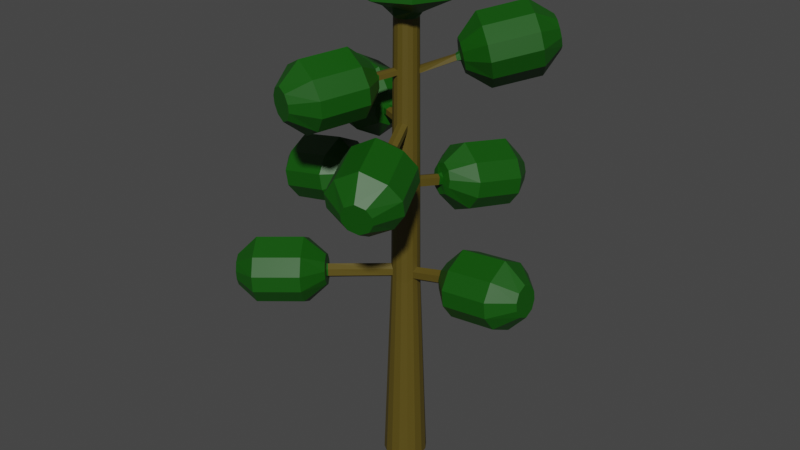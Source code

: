 # Source: Pine_tree.blend  (saved by Blender 2.91.10; exported with 4.5.12 LTS)
import bpy
from mathutils import Matrix  # noqa: F401  (used for matrix-valued properties, if any)

bpy.ops.wm.read_factory_settings(use_empty=True)
scene = bpy.context.scene
scene.name = 'Scene'

# ---- collections
col_collection = bpy.data.collections.new('Collection'); scene.collection.children.link(col_collection)

# ---- materials (node trees are filled in below, after node groups)
mat_spikes = bpy.data.materials.new('Spikes')
mat_spikes.use_transparent_shadow = False
mat_trunk = bpy.data.materials.new('Trunk')
mat_trunk.use_transparent_shadow = False

# ---- material node trees
mat_spikes.use_nodes = True; mat_spikes.node_tree.nodes.clear()
_N = mat_spikes.node_tree.nodes; _L = mat_spikes.node_tree.links
n0 = _N.new('ShaderNodeBsdfPrincipled'); n0.name = 'Principled BSDF'; n0.location = (10, 300)
n0.distribution = 'GGX'
n0.subsurface_method = 'BURLEY'
n0.inputs[0].default_value = (0.003539, 0.08115, 0.00034, 1.0)
n0.inputs[3].default_value = 1.45
n0.inputs[27].default_value = (0.0, 0.0, 0.0, 1.0)
n0.inputs[28].default_value = 1.0
n1 = _N.new('ShaderNodeOutputMaterial'); n1.name = 'Material Output'; n1.location = (300, 300)
_L.new(n0.outputs[0], n1.inputs[0])
n1.is_active_output = True
mat_trunk.use_nodes = True; mat_trunk.node_tree.nodes.clear()
_N = mat_trunk.node_tree.nodes; _L = mat_trunk.node_tree.links
n0 = _N.new('ShaderNodeBsdfPrincipled'); n0.name = 'Principled BSDF'; n0.location = (10, 300)
n0.distribution = 'GGX'
n0.subsurface_method = 'BURLEY'
n0.inputs[0].default_value = (0.09592, 0.06915, 0.007224, 1.0)
n0.inputs[3].default_value = 1.45
n0.inputs[27].default_value = (0.0, 0.0, 0.0, 1.0)
n0.inputs[28].default_value = 1.0
n1 = _N.new('ShaderNodeOutputMaterial'); n1.name = 'Material Output'; n1.location = (300, 300)
_L.new(n0.outputs[0], n1.inputs[0])
n1.is_active_output = True

# ---- world
world_world = bpy.data.worlds.new('World'); scene.world = world_world
world_world.use_nodes = True; world_world.node_tree.nodes.clear()
_N = world_world.node_tree.nodes; _L = world_world.node_tree.links
n0 = _N.new('ShaderNodeOutputWorld'); n0.name = 'World Output'; n0.location = (300, 300)
n1 = _N.new('ShaderNodeBackground'); n1.name = 'Background'; n1.location = (10, 300)
n1.inputs[0].default_value = (0.05088, 0.05088, 0.05088, 1.0)
_L.new(n1.outputs[0], n0.inputs[0])
n0.is_active_output = True
world_world.color = (0.05088, 0.05088, 0.05088)
world_world.use_sun_shadow = False
world_world.sun_shadow_jitter_overblur = 0.0

# ---- meshes
me_cylinder = bpy.data.meshes.new('Cylinder')
me_cylinder.from_pydata([(1.063, 0.826, 32.24), (-1.036, 0.826, 32.24), (1.063, -0.8278, 32.24), (-1.036, -0.8278, 32.24), (1.44, -0.0008654, 32.24), (-1.413, -0.000865, 32.24), (2.066, 2.048, 31.17), (3.074, -0.003817, 31.17), (-3.047, -0.003816, 31.17), (-2.039, -2.056, 31.17), (2.066, -2.056, 31.17), (-2.039, 2.048, 31.17), (0.01352, -0.001382, 32.24), (0.01352, 1.184, 32.24), (0.01352, -1.187, 32.24), (0.01352, -2.949, 31.17), (0.01352, 2.937, 31.17), (-3.193e-08, 1.361, 0.0), (0.5208, 1.257, 0.0), (0.9623, 0.9623, 0.0), (1.257, 0.5208, 0.0), (1.361, -6.789e-08, 0.0), (1.257, -0.5208, 0.0), (0.9623, -0.9623, 0.0), (0.5208, -1.257, 0.0), (1.736e-07, -1.361, 0.0), (-0.5208, -1.257, 0.0), (-0.9623, -0.9623, 0.0), (-1.257, -0.5208, 0.0), (-1.361, 7.826e-09, 0.0), (-1.257, 0.5208, 0.0), (-0.9623, 0.9623, 0.0), (-0.5208, 1.257, 0.0), (0.0, 0.829, 18.52), (0.3172, 0.7659, 18.42), (0.5862, 0.5862, 18.52), (0.7659, 0.3172, 18.42), (0.829, -3.225e-08, 18.42), (0.7659, -0.3172, 18.42), (0.5862, -0.5862, 18.42), (0.3172, -0.7659, 18.42), (1.403e-07, -0.829, 18.42), (-0.3172, -0.7659, 18.42), (-0.5862, -0.5862, 18.42), (-0.7659, -0.3172, 18.52), (-0.829, 1.387e-08, 18.42), (-0.7659, 0.3172, 18.52), (-0.5862, 0.5862, 18.42), (-0.3172, 0.7659, 18.42), (0.0, 0.8228, 18.99), (0.3149, 0.7602, 19.08), (0.5818, 0.5818, 18.99), (0.7602, 0.3149, 19.08), (0.8228, -3.184e-08, 19.08), (0.7602, -0.3149, 19.08), (0.5818, -0.5818, 19.08), (0.3149, -0.7602, 19.08), (1.399e-07, -0.8228, 19.08), (-0.3149, -0.7602, 19.08), (-0.5818, -0.5818, 19.08), (-0.7602, -0.3149, 18.99), (-0.8228, 1.394e-08, 19.08), (-0.7602, 0.3149, 18.99), (-0.5818, 0.5818, 19.08), (-0.3149, 0.7602, 19.08), (2.123e-08, 0.76, 25.84), (0.2909, 0.7022, 25.78), (0.5374, 0.5374, 25.84), (0.7022, 0.2909, 25.78), (0.76, -2.764e-08, 25.84), (0.7022, -0.2909, 25.84), (0.5374, -0.5374, 25.84), (0.2909, -0.7022, 25.84), (1.49e-07, -0.76, 25.78), (-0.2909, -0.7022, 25.84), (-0.5374, -0.5374, 25.78), (-0.7022, -0.2909, 25.84), (-0.76, 1.465e-08, 25.84), (-0.7022, 0.2909, 25.84), (-0.5374, 0.5374, 25.84), (-0.2909, 0.7022, 25.84), (0.2923, 0.7057, 25.5), (0.5401, 0.5401, 25.43), (0.7057, 0.2923, 25.5), (0.7639, -2.789e-08, 25.43), (0.7057, -0.2923, 25.43), (0.5401, -0.5401, 25.43), (0.2923, -0.7057, 25.43), (1.49e-07, -0.7639, 25.5), (-0.2923, -0.7057, 25.43), (-0.5401, -0.5401, 25.5), (-0.7057, -0.2923, 25.43), (-0.7639, 1.461e-08, 25.43), (-0.7057, 0.2923, 25.43), (-0.5401, 0.5401, 25.43), (-0.2923, 0.7057, 25.43), (2.089e-08, 0.7639, 25.43), (0.3036, 0.733, 22.26), (0.561, 0.561, 22.26), (0.733, 0.3036, 22.26), (0.7933, -2.987e-08, 22.26), (0.733, -0.3036, 22.26), (0.561, -0.561, 22.33), (0.3036, -0.733, 22.26), (1.192e-07, -0.7933, 22.33), (-0.3036, -0.733, 22.26), (-0.561, -0.561, 22.26), (-0.733, -0.3036, 22.26), (-0.7933, 0.0, 22.33), (-0.733, 0.3036, 22.26), (-0.561, 0.561, 22.33), (-0.3036, 0.733, 22.26), (1.828e-08, 0.7933, 22.26), (1.868e-08, 0.7889, 22.74), (0.3019, 0.7288, 22.74), (0.5578, 0.5578, 22.74), (0.7288, 0.3019, 22.74), (0.7889, -2.957e-08, 22.74), (0.7288, -0.3019, 22.74), (0.5578, -0.5578, 22.67), (0.3019, -0.7288, 22.74), (1.192e-07, -0.7889, 22.67), (-0.3019, -0.7288, 22.74), (-0.5578, -0.5578, 22.74), (-0.7288, -0.3019, 22.74), (-0.7889, 0.0, 22.67), (-0.7288, 0.3019, 22.74), (-0.5578, 0.5578, 22.67), (-0.3019, 0.7288, 22.74), (0.04923, 1.011, 28.91), (0.5435, 0.8718, 28.91), (0.976, 0.0318, 29.0), (0.5435, -0.8098, 28.91), (0.04923, -1.157, 28.9), (-0.445, -0.804, 28.9), (0.6775, 0.2806, 28.73), (0.5185, 0.5185, 28.73), (-0.9932, 0.03196, 28.99), (0.5185, -0.5185, 28.73), (0.6775, -0.2806, 28.73), (-0.445, 0.8662, 28.91), (0.3377, 0.8152, 12.67), (0.6239, 0.6239, 12.67), (0.8152, 0.3377, 12.91), (0.8823, -3.583e-08, 12.67), (0.8152, -0.3377, 12.91), (0.6239, -0.6239, 12.67), (0.3377, -0.8152, 12.67), (1.436e-07, -0.8823, 12.67), (-0.3377, -0.8152, 12.91), (-0.6239, -0.6239, 12.67), (-0.8152, -0.3377, 12.91), (-0.8823, 1.326e-08, 12.67), (-0.8152, 0.3377, 12.67), (-0.6239, 0.6239, 12.67), (-0.3377, 0.8152, 12.67), (1.041e-08, 0.8823, 12.67), (1.114e-08, 0.8741, 13.56), (0.3345, 0.8075, 13.56), (0.6181, 0.6181, 13.56), (0.8075, 0.3345, 13.33), (0.8741, -3.528e-08, 13.56), (0.8075, -0.3345, 13.33), (0.6181, -0.6181, 13.56), (0.3345, -0.8075, 13.56), (1.431e-07, -0.8741, 13.56), (-0.3345, -0.8075, 13.33), (-0.6181, -0.6181, 13.56), (-0.8075, -0.3345, 13.33), (-0.8741, 1.336e-08, 13.56), (-0.8075, 0.3345, 13.56), (-0.6181, 0.6181, 13.56), (-0.3345, 0.8075, 13.56), (-3.703, -2.993, 13.03), (-3.675, -3.006, 12.62), (-3.934, -2.732, 13.26), (-3.872, -2.751, 12.37), (-4.075, -2.438, 13.0), (-4.05, -2.446, 12.58), (3.166, 0.3345, 13.84), (3.216, 0.3377, 13.43), (3.143, 4.338e-12, 14.08), (3.24, -3.721e-09, 13.2), (3.166, -0.3345, 13.84), (3.216, -0.3377, 13.43), (-3.582, -0.3303, 18.55), (-3.508, -0.333, 18.12), (-3.66, -0.006913, 18.72), (-3.526, -0.006847, 17.95), (-3.581, 0.3191, 18.55), (-3.507, 0.3219, 18.12), (0.8139, 2.268, 18.91), (0.768, 2.196, 18.13), (1.088, 2.086, 18.73), (1.066, 2.046, 18.3), (0.4573, 2.288, 18.31), (0.4851, 2.326, 18.75), (1.459, -2.797, 21.96), (1.439, -2.71, 21.58), (1.197, -2.992, 22.06), (1.16, -2.851, 21.45), (0.8789, -3.033, 21.94), (0.8545, -2.948, 21.56), (-2.174, 0.6089, 22.71), (-2.179, 0.6089, 22.32), (-2.102, 0.918, 22.83), (-2.107, 0.9203, 22.2), (-1.93, 1.186, 22.71), (-1.934, 1.19, 22.32), (2.029, 2.091, 26.63), (2.236, 1.834, 26.57), (1.822, 2.272, 26.44), (1.932, 2.277, 26.09), (2.209, 2.095, 26.06), (2.349, 1.836, 26.22), (-0.811, -1.93, 25.76), (-1.076, -1.762, 25.64), (-0.5017, -1.983, 25.65), (-0.4907, -1.964, 25.28), (-0.7953, -1.896, 25.17), (-1.069, -1.742, 25.28), (-0.6775, 0.2806, 28.73), (-0.5185, -0.5185, 28.73), (-0.6775, -0.2806, 28.73), (-0.5185, 0.5185, 28.73), (2.355e-08, 0.7339, 28.66), (-0.2808, 0.678, 28.66), (-0.5189, 0.5189, 28.66), (-0.678, 0.2808, 28.66), (-0.7339, 1.495e-08, 28.66), (-0.678, -0.2808, 28.66), (-0.5189, -0.5189, 28.66), (-0.2808, -0.678, 28.66), (1.349e-07, -0.7339, 28.66), (0.2808, -0.678, 28.66), (0.5189, -0.5189, 28.66), (0.678, -0.2808, 28.66), (0.7339, -2.588e-08, 28.66), (0.678, 0.2808, 28.66), (0.5189, 0.5189, 28.66), (3.297, 0.4886, 12.92), (3.149, 0.4886, 14.4), (8.691, 0.4886, 13.46), (8.543, 0.4886, 14.94), (3.297, -0.6792, 12.92), (3.149, -0.6792, 14.4), (8.691, -0.6792, 13.46), (8.543, -0.6792, 14.94), (8.718, -0.09529, 13.2), (8.517, -0.09529, 15.2), (3.324, -0.09529, 12.66), (3.123, -0.09529, 14.66), (4.527, -2.234, 13.31), (4.43, -2.234, 14.27), (7.41, -2.234, 13.6), (7.314, -2.234, 14.56), (7.41, 2.043, 13.6), (4.334, 1.354, 15.23), (7.314, 2.043, 14.56), (4.623, -1.544, 12.34), (4.694, -0.09529, 11.64), (4.263, -0.09529, 15.94), (4.623, 1.354, 12.34), (4.334, -1.544, 15.23), (4.43, 2.043, 14.27), (7.507, 1.354, 12.63), (7.578, -0.09529, 11.93), (7.146, -0.09529, 16.23), (7.217, -1.544, 15.52), (4.527, 2.043, 13.31), (7.507, -1.544, 12.63), (7.217, 1.354, 15.52), (8.584, -0.09529, 14.54), (8.651, -0.09529, 13.87), (3.248, 0.7664, 13.41), (3.199, 0.7664, 13.91), (3.199, -0.957, 13.91), (3.248, -0.957, 13.41), (8.593, 0.7664, 14.45), (8.642, 0.7664, 13.96), (8.593, -0.957, 14.45), (8.642, -0.957, 13.96), (-3.694, -2.997, 12.9), (-3.684, -3.002, 12.76), (-4.067, -2.441, 12.86), (-4.058, -2.443, 12.72), (3.183, 0.3355, 13.71), (3.199, 0.3366, 13.57), (3.183, -0.3355, 13.71), (3.199, -0.3366, 13.57), (-3.577, -3.157, 12.11), (-3.692, -3.133, 13.59), (-8.065, -6.183, 11.81), (-8.179, -6.159, 13.29), (-4.226, -2.188, 12.05), (-4.341, -2.164, 13.53), (-8.714, -5.215, 11.75), (-8.828, -5.191, 13.23), (-8.369, -5.703, 11.52), (-8.524, -5.671, 13.52), (-3.881, -2.677, 11.82), (-4.037, -2.644, 13.82), (-6.154, -1.599, 12.15), (-6.229, -1.583, 13.11), (-8.553, -3.217, 11.99), (-8.628, -3.201, 12.95), (-6.177, -6.765, 12.23), (-4.31, -4.543, 14.28), (-6.251, -6.749, 13.19), (-5.696, -2.186, 11.22), (-4.836, -3.4, 10.6), (-5.17, -3.33, 14.9), (-4.086, -4.59, 11.39), (-5.92, -2.139, 14.11), (-3.852, -5.131, 13.35), (-6.485, -6.208, 11.23), (-7.235, -5.018, 10.44), (-7.569, -4.948, 14.74), (-8.319, -3.757, 13.95), (-3.777, -5.146, 12.39), (-8.095, -3.804, 11.06), (-6.709, -6.161, 14.12), (-8.472, -5.682, 12.86), (-8.42, -5.692, 12.19), (-3.461, -3.379, 12.62), (-3.499, -3.371, 13.11), (-4.457, -1.942, 13.02), (-4.419, -1.95, 12.52), (-7.987, -6.398, 12.82), (-7.949, -6.406, 12.32), (-8.944, -4.968, 12.72), (-8.906, -4.976, 12.23), (-3.972, -2.395, 12.58), (-3.997, -2.387, 13.0), (-3.625, -2.942, 13.04), (-3.597, -2.955, 12.62), (-3.795, -2.701, 12.37), (-3.857, -2.682, 13.26), (3.018, -0.3345, 13.83), (2.999, 4.338e-12, 14.07), (3.067, 0.3377, 13.41), (3.095, 4.338e-12, 13.18), (3.067, -0.3377, 13.41), (3.018, 0.3345, 13.83), (-3.655, -2.972, 12.9), (-3.646, -2.976, 12.76), (3.125, 0.3366, 13.56), (3.108, 0.3355, 13.7), (-4.028, -2.415, 12.86), (-4.019, -2.418, 12.72), (-3.557, -0.3312, 18.41), (-3.533, -0.3321, 18.26), (-3.556, 0.32, 18.41), (-3.531, 0.3209, 18.26), (-3.467, -0.4997, 17.62), (-3.738, -0.4997, 19.07), (-8.797, -0.4799, 16.63), (-9.068, -0.4799, 18.09), (-3.463, 0.6681, 17.62), (-3.734, 0.6681, 19.08), (-8.793, 0.6879, 16.63), (-9.064, 0.6879, 18.09), (-8.747, 0.104, 16.37), (-9.114, 0.104, 18.35), (-3.417, 0.08423, 17.36), (-3.784, 0.08423, 19.34), (-4.745, 2.227, 17.64), (-4.921, 2.227, 18.59), (-7.595, 2.238, 17.11), (-7.771, 2.238, 18.06), (-7.61, -2.039, 17.11), (-5.11, -1.36, 19.54), (-7.786, -2.039, 18.06), (-4.571, 1.538, 16.69), (-4.446, 0.08883, 15.99), (-5.235, 0.08883, 20.24), (-4.582, -1.36, 16.69), (-5.1, 1.538, 19.54), (-4.937, -2.05, 18.59), (-7.431, -1.35, 16.16), (-7.296, 0.09939, 15.46), (-8.085, 0.09939, 19.71), (-7.95, 1.549, 19.01), (-4.76, -2.05, 17.64), (-7.421, 1.549, 16.16), (-7.96, -1.35, 19.01), (-8.992, 0.104, 17.69), (-8.869, 0.104, 17.03), (-3.559, -0.7775, 18.1), (-3.649, -0.7775, 18.59), (-3.643, 0.9459, 18.59), (-3.552, 0.9459, 18.1), (-8.979, -0.7577, 17.6), (-8.889, -0.7577, 17.11), (-8.973, 0.9657, 17.6), (-8.882, 0.9657, 17.11), (0.4758, 2.313, 18.6), (0.4666, 2.301, 18.45), (1.081, 2.072, 18.59), (1.073, 2.059, 18.44), (0.266, 2.373, 17.81), (0.3588, 2.525, 19.28), (2.183, 7.403, 17.17), (2.275, 7.555, 18.64), (1.356, 1.954, 17.78), (1.449, 2.106, 19.25), (3.273, 6.985, 17.14), (3.365, 7.137, 18.61), (2.711, 7.167, 16.89), (2.837, 7.373, 18.89), (0.7943, 2.136, 17.53), (0.9204, 2.343, 19.53), (3.269, 2.594, 17.86), (3.329, 2.693, 18.82), (4.294, 5.283, 17.51), (4.354, 5.383, 18.47), (0.3019, 6.816, 17.61), (0.04157, 4.078, 19.85), (0.3624, 6.915, 18.57), (2.565, 2.742, 16.91), (1.168, 3.188, 16.24), (1.439, 3.632, 20.53), (-0.1399, 3.781, 16.98), (2.747, 3.039, 19.79), (-0.6623, 4.226, 18.91), (0.8848, 6.47, 16.63), (2.193, 5.878, 15.89), (2.463, 6.321, 20.19), (3.771, 5.729, 19.45), (-0.7228, 4.127, 17.95), (3.59, 5.431, 16.57), (1.066, 6.768, 19.51), (2.795, 7.304, 18.22), (2.753, 7.235, 17.56), (0.03765, 2.523, 18.3), (0.06859, 2.574, 18.8), (1.677, 1.956, 18.76), (1.646, 1.906, 18.27), (1.985, 7.604, 18.15), (1.954, 7.553, 17.66), (3.594, 6.986, 18.12), (3.563, 6.936, 17.63), (-3.389, 1.598e-08, 18.71), (-3.308, -0.3149, 18.62), (-3.274, 1.598e-08, 18.05), (-3.229, 0.3172, 18.16), (-3.308, 0.3149, 18.62), (-3.229, -0.3172, 18.16), (0.4391, 2.089, 18.78), (0.41, 2.047, 18.32), (0.76, 2.036, 18.87), (0.7208, 1.974, 18.21), (0.9962, 1.804, 18.31), (1.021, 1.848, 18.77), (1.051, 1.926, 18.61), (1.043, 1.912, 18.45), (-3.384, -0.3165, 18.29), (-3.41, -0.3157, 18.44), (-3.41, 0.3157, 18.44), (-3.384, 0.3165, 18.29), (0.458, 2.154, 18.46), (0.4677, 2.168, 18.62), (-2.175, 0.6089, 22.58), (-2.177, 0.6089, 22.45), (-1.932, 1.188, 22.58), (-1.933, 1.189, 22.45), (-2.341, 0.4489, 21.78), (-2.341, 0.4489, 23.27), (-7.352, 2.518, 21.78), (-7.352, 2.518, 23.27), (-1.895, 1.528, 21.78), (-1.895, 1.528, 23.27), (-6.906, 3.597, 21.78), (-6.906, 3.597, 23.27), (-7.129, 3.058, 21.52), (-7.129, 3.058, 23.53), (-2.118, 0.9886, 21.52), (-2.118, 0.9886, 23.53), (-2.468, 3.447, 22.04), (-2.468, 3.447, 23.01), (-5.147, 4.553, 22.04), (-5.147, 4.553, 23.01), (-6.779, 0.5995, 22.04), (-3.837, 0.1306, 23.97), (-6.779, 0.5995, 23.01), (-2.731, 2.809, 21.07), (-3.284, 1.47, 20.36), (-3.284, 1.47, 24.69), (-3.837, 0.1306, 21.07), (-2.731, 2.809, 23.97), (-4.1, -0.5066, 23.01), (-6.516, 1.237, 21.07), (-5.963, 2.576, 20.36), (-5.963, 2.576, 24.69), (-5.41, 3.916, 23.97), (-4.1, -0.5066, 22.04), (-5.41, 3.916, 21.07), (-6.516, 1.237, 23.97), (-7.129, 3.058, 22.86), (-7.129, 3.058, 22.19), (-2.447, 0.1922, 22.28), (-2.447, 0.1922, 22.77), (-1.789, 1.785, 22.77), (-1.789, 1.785, 22.28), (-7.458, 2.261, 22.77), (-7.458, 2.261, 22.28), (-6.8, 3.854, 22.77), (-6.8, 3.854, 22.28), (1.452, -2.768, 21.83), (1.446, -2.739, 21.71), (0.8708, -3.005, 21.81), (0.8626, -2.976, 21.69), (1.635, -2.583, 21.05), (1.728, -2.928, 22.49), (3.702, -7.423, 19.75), (3.795, -7.769, 21.19), (0.5581, -3.032, 21.01), (0.6507, -3.378, 22.45), (2.625, -7.873, 19.72), (2.718, -8.219, 21.15), (3.147, -7.586, 19.48), (3.273, -8.056, 21.43), (1.08, -2.745, 20.77), (1.206, -3.215, 22.73), (-0.3787, -4.817, 20.91), (-0.3184, -5.042, 21.85), (0.7263, -7.405, 20.22), (0.7867, -7.631, 21.15), (4.671, -5.759, 20.36), (3.051, -3.887, 22.9), (4.732, -5.984, 21.3), (0.1967, -4.326, 19.99), (1.489, -3.603, 19.35), (1.759, -4.61, 23.55), (2.87, -3.211, 20.09), (0.3778, -5.002, 22.81), (3.627, -3.396, 21.99), (3.975, -5.799, 19.4), (2.594, -6.191, 18.66), (2.864, -7.199, 22.85), (1.483, -7.59, 22.11), (3.566, -3.171, 21.05), (1.302, -6.915, 19.3), (4.156, -6.475, 22.21), (3.231, -7.899, 20.78), (3.189, -7.743, 20.13), (1.922, -2.591, 21.54), (1.953, -2.706, 22.02), (0.3636, -3.369, 21.96), (0.3327, -3.254, 21.48), (4.02, -7.547, 20.72), (3.989, -7.432, 20.24), (2.431, -8.21, 20.67), (2.4, -8.095, 20.19), (-0.498, -1.977, 25.52), (-0.4944, -1.971, 25.4), (-1.074, -1.756, 25.52), (-1.071, -1.749, 25.4), (-0.3006, -2.076, 24.69), (-0.3448, -2.174, 26.16), (-2.079, -7.182, 24.29), (-2.123, -7.28, 25.77), (-1.403, -1.691, 24.68), (-1.448, -1.79, 26.16), (-3.181, -6.797, 24.29), (-3.225, -6.896, 25.76), (-2.622, -6.972, 24.02), (-2.682, -7.105, 26.03), (-0.844, -1.866, 24.42), (-0.9041, -1.999, 26.43), (-3.293, -2.385, 24.83), (-3.321, -2.449, 25.8), (-4.243, -5.115, 24.62), (-4.272, -5.179, 25.59), (-0.2047, -6.523, 24.65), (0.03732, -3.694, 26.78), (-0.2335, -6.587, 25.62), (-2.613, -2.548, 23.87), (-1.223, -2.978, 23.17), (-1.352, -3.264, 27.48), (0.1238, -3.502, 23.89), (-2.699, -2.74, 26.77), (0.7171, -3.857, 25.82), (-0.8268, -6.232, 23.68), (-2.174, -5.708, 22.96), (-2.303, -5.994, 27.28), (-3.65, -5.47, 26.56), (0.7459, -3.793, 24.86), (-3.563, -5.278, 23.67), (-0.9132, -6.424, 26.57), (-2.662, -7.061, 25.36), (-2.642, -7.017, 24.69), (-0.05305, -2.2, 25.18), (-0.06779, -2.233, 25.67), (-1.695, -1.665, 25.66), (-1.68, -1.633, 25.17), (-1.846, -7.339, 25.28), (-1.831, -7.306, 24.79), (-3.473, -6.771, 25.27), (-3.458, -6.739, 24.78), (1.859, 2.274, 26.32), (1.896, 2.275, 26.21), (2.273, 1.835, 26.45), (2.311, 1.836, 26.34), (1.993, 2.517, 25.55), (1.553, 2.517, 26.97), (5.647, 6.356, 26.68), (5.208, 6.356, 28.1), (2.783, 1.693, 25.8), (2.343, 1.693, 27.21), (6.437, 5.532, 26.93), (5.998, 5.532, 28.35), (6.121, 5.944, 26.55), (5.524, 5.944, 28.48), (2.466, 2.105, 25.42), (1.869, 2.105, 27.34), (4.608, 1.488, 26.63), (4.322, 1.488, 27.55), (6.562, 3.541, 27.24), (6.276, 3.541, 28.16), (3.669, 6.561, 26.34), (1.609, 4.021, 27.72), (3.383, 6.561, 27.26), (4.428, 1.975, 25.56), (3.659, 2.998, 24.58), (2.378, 2.998, 28.71), (2.468, 4.021, 24.96), (3.569, 1.975, 28.33), (1.429, 4.508, 26.66), (4.422, 6.074, 25.56), (5.613, 5.051, 25.19), (4.332, 5.051, 29.32), (5.523, 4.028, 28.94), (1.715, 4.508, 25.73), (6.382, 4.028, 26.17), (3.563, 6.074, 28.33), (5.723, 5.944, 27.84), (5.922, 5.944, 27.19), (1.658, 2.713, 25.96), (1.512, 2.713, 26.44), (2.678, 1.496, 26.8), (2.824, 1.496, 26.33), (5.167, 6.553, 27.57), (5.313, 6.553, 27.1), (6.333, 5.336, 27.93), (6.479, 5.336, 27.46), (0.8013, -2.824, 21.97), (0.7801, -2.749, 21.65), (1.342, -2.519, 21.66), (1.36, -2.595, 21.99), (1.079, -2.672, 21.57), (1.108, -2.781, 22.04), (-1.849, 0.8129, 22.76), (-1.909, 0.511, 22.69), (-1.853, 0.8146, 22.28), (-1.681, 1.072, 22.35), (-1.913, 0.511, 22.35), (-1.678, 1.069, 22.69), (2.095, 1.66, 26.48), (1.919, 1.906, 26.49), (1.789, 2.074, 26.08), (2.043, 1.909, 26.1), (2.184, 1.661, 26.2), (1.702, 2.071, 26.36), (-0.4298, -1.775, 25.39), (-0.7205, -1.714, 25.32), (-0.7314, -1.738, 25.74), (-0.4384, -1.79, 25.68), (-0.9711, -1.554, 25.39), (-0.977, -1.57, 25.68), (0.8337, -2.893, 21.84), (0.8267, -2.869, 21.73), (1.387, -2.639, 21.75), (1.393, -2.664, 21.86), (-2.034, 0.5618, 22.46), (-2.033, 0.5618, 22.58), (-1.801, 1.121, 22.58), (-1.802, 1.122, 22.46), (-0.4687, -1.868, 25.48), (-0.4715, -1.873, 25.57), (-1.011, -1.653, 25.57), (-1.009, -1.647, 25.48), (1.833, 2.149, 26.2), (1.804, 2.148, 26.29), (2.197, 1.736, 26.41), (2.227, 1.737, 26.32), (1.063, 0.8133, 29.25), (-1.036, 0.8133, 29.25), (1.063, -0.8404, 29.25), (-1.036, -0.8404, 29.25), (1.44, -0.01355, 29.25), (-1.413, -0.01355, 29.25), (-2.039, 2.042, 30.07), (2.066, -2.063, 30.08), (3.074, -0.0106, 30.08), (-3.047, -0.0106, 30.08), (2.066, 2.042, 30.07), (-2.039, -2.063, 30.08), (2.066, 2.048, 31.17), (3.074, -0.003817, 31.17), (-3.047, -0.003816, 31.17), (-2.039, -2.056, 31.17), (2.066, -2.056, 31.17), (-2.039, 2.048, 31.17), (0.01352, -2.958, 30.08), (0.01352, 1.166, 29.31), (0.01352, -1.205, 29.32), (0.01352, -2.949, 31.17), (0.01352, 2.937, 31.17), (0.01352, 2.928, 30.07), (0.2808, 0.678, 28.66)], [], [(2, 14, 15, 10), (13, 0, 6, 16), (14, 3, 9, 15), (0, 4, 7, 6), (3, 5, 8, 9), (13, 1, 5, 12), (4, 2, 10, 7), (5, 1, 11, 8), (12, 5, 3, 14), (1, 13, 16, 11), (0, 13, 12, 4), (4, 12, 14, 2), (239, 136, 135, 238), (231, 222, 223, 230), (79, 227, 226, 80), (78, 228, 227, 79), (77, 229, 228, 78), (75, 231, 230, 76), (73, 233, 232, 74), (72, 234, 233, 73), (71, 235, 234, 72), (69, 237, 236, 70), (67, 239, 238, 68), (66, 710, 239, 67), (65, 225, 710, 66), (172, 48, 33, 157), (171, 47, 48, 172), (170, 46, 47, 171), (169, 45, 46, 170), (168, 44, 45, 169), (167, 43, 44, 168), (166, 42, 43, 167), (165, 41, 42, 166), (164, 40, 41, 165), (163, 39, 40, 164), (162, 38, 39, 163), (161, 37, 38, 162), (160, 36, 37, 161), (159, 35, 36, 160), (158, 34, 35, 159), (157, 33, 34, 158), (452, 455, 454, 453), (196, 396, 461, 448), (397, 195, 449, 460), (445, 444, 188, 190), (443, 442, 187, 185), (448, 450, 191, 196), (667, 666, 215, 217), (665, 664, 218, 219), (661, 660, 212, 213), (659, 658, 210, 209), (113, 96, 81, 114), (114, 81, 82, 115), (115, 82, 83, 116), (116, 83, 84, 117), (117, 84, 85, 118), (118, 85, 86, 119), (119, 86, 87, 120), (120, 87, 88, 121), (121, 88, 89, 122), (122, 89, 90, 123), (123, 90, 91, 124), (124, 91, 92, 125), (125, 92, 93, 126), (126, 93, 94, 127), (127, 94, 95, 128), (128, 95, 96, 113), (64, 111, 112, 49), (63, 110, 111, 64), (62, 109, 110, 63), (61, 108, 109, 62), (60, 107, 108, 61), (59, 106, 107, 60), (58, 105, 106, 59), (57, 104, 105, 58), (56, 103, 104, 57), (55, 102, 103, 56), (54, 101, 102, 55), (53, 100, 101, 54), (52, 99, 100, 53), (51, 98, 99, 52), (50, 97, 98, 51), (49, 112, 97, 50), (201, 646, 670, 510), (655, 654, 206, 208), (653, 652, 205, 203), (121, 104, 647, 646), (462, 675, 653, 203), (677, 676, 657, 655), (226, 140, 129, 225), (229, 230, 223, 137), (232, 134, 222, 231), (223, 222, 134, 137), (229, 137, 221, 228), (224, 221, 137, 140), (226, 227, 224, 140), (233, 133, 134, 232), (234, 132, 133, 233), (238, 135, 131, 237), (236, 237, 131, 139), (239, 710, 130, 136), (138, 139, 131, 132), (234, 235, 138, 132), (131, 135, 136, 130), (225, 129, 130, 710), (17, 156, 141, 18), (18, 141, 142, 19), (19, 142, 143, 20), (20, 143, 144, 21), (21, 144, 145, 22), (22, 145, 146, 23), (23, 146, 147, 24), (24, 147, 148, 25), (25, 148, 149, 26), (26, 149, 150, 27), (27, 150, 151, 28), (28, 151, 152, 29), (29, 152, 153, 30), (30, 153, 154, 31), (31, 154, 155, 32), (32, 155, 156, 17), (341, 340, 180, 182), (339, 338, 183, 181), (332, 336, 176, 178), (334, 337, 175, 173), (337, 333, 177, 175), (336, 335, 174, 176), (344, 345, 335, 334), (342, 341, 182, 184), (343, 339, 181, 179), (444, 447, 186, 188), (442, 446, 189, 187), (452, 451, 192, 194), (451, 449, 195, 192), (450, 453, 193, 191), (127, 110, 655, 657), (197, 508, 673, 649), (650, 648, 198, 200), (651, 646, 201, 199), (649, 651, 199, 197), (647, 650, 200, 202), (684, 685, 603, 602), (654, 656, 204, 206), (652, 657, 207, 205), (119, 120, 651, 649), (104, 103, 650, 647), (663, 659, 209, 211), (662, 661, 213, 214), (102, 119, 649, 648), (202, 511, 671, 647), (668, 665, 219, 220), (666, 669, 216, 215), (228, 221, 224, 227), (80, 226, 225, 65), (76, 230, 229, 77), (74, 232, 231, 75), (70, 236, 235, 71), (68, 238, 237, 69), (236, 139, 138, 235), (275, 241, 257, 264), (264, 257, 271, 258), (272, 249, 247, 280), (255, 268, 263, 253), (266, 270, 259, 260), (267, 271, 257, 261), (268, 267, 261, 263), (265, 266, 260, 262), (276, 277, 252, 253), (245, 276, 253, 263), (278, 279, 256, 258), (277, 244, 259, 252), (279, 242, 265, 256), (244, 250, 260, 259), (241, 251, 261, 257), (250, 240, 262, 260), (251, 245, 263, 261), (243, 278, 258, 271), (281, 280, 255, 254), (280, 247, 268, 255), (242, 248, 266, 265), (247, 249, 267, 268), (242, 279, 273, 248), (248, 246, 270, 266), (249, 243, 271, 267), (246, 281, 254, 270), (279, 278, 272, 273), (278, 243, 249, 272), (245, 251, 181, 183), (270, 254, 252, 259), (254, 255, 253, 252), (248, 273, 281, 246), (273, 272, 280, 281), (262, 269, 256, 265), (269, 264, 258, 256), (240, 274, 269, 262), (274, 275, 264, 269), (346, 347, 286, 287), (338, 342, 184, 289, 288, 183), (173, 282, 344, 334), (287, 180, 340, 346), (347, 346, 340, 343), (155, 172, 157, 156), (154, 171, 172, 155), (153, 170, 171, 154), (152, 169, 170, 153), (151, 168, 169, 152), (348, 349, 285, 284), (345, 344, 282, 283), (148, 165, 166, 149), (147, 164, 165, 148), (146, 163, 164, 147), (145, 162, 163, 146), (142, 159, 160, 143), (141, 158, 159, 142), (156, 157, 158, 141), (245, 183, 288, 276), (276, 288, 289, 277), (277, 289, 184, 244), (182, 250, 244, 184), (180, 240, 250, 182), (287, 274, 240, 180), (274, 287, 286, 275), (275, 286, 179, 241), (241, 179, 181, 251), (325, 291, 307, 314), (314, 307, 321, 308), (322, 299, 297, 330), (305, 318, 313, 303), (316, 320, 309, 310), (317, 321, 307, 311), (318, 317, 311, 313), (315, 316, 310, 312), (326, 327, 302, 303), (295, 326, 303, 313), (328, 329, 306, 308), (327, 294, 309, 302), (329, 292, 315, 306), (294, 300, 310, 309), (291, 301, 311, 307), (300, 290, 312, 310), (301, 295, 313, 311), (293, 328, 308, 321), (331, 330, 305, 304), (330, 297, 318, 305), (292, 298, 316, 315), (297, 299, 317, 318), (292, 329, 323, 298), (298, 296, 320, 316), (299, 293, 321, 317), (296, 331, 304, 320), (329, 328, 322, 323), (328, 293, 299, 322), (295, 301, 175, 177), (320, 304, 302, 309), (304, 305, 303, 302), (298, 323, 331, 296), (323, 322, 330, 331), (312, 319, 306, 315), (319, 314, 308, 306), (290, 324, 319, 312), (324, 325, 314, 319), (295, 177, 284, 326), (326, 284, 285, 327), (327, 285, 178, 294), (176, 300, 294, 178), (174, 290, 300, 176), (283, 324, 290, 174), (324, 283, 282, 325), (325, 282, 173, 291), (291, 173, 175, 301), (149, 166, 334, 335), (168, 151, 332, 333), (150, 149, 335, 336), (167, 168, 333, 337), (166, 167, 337, 334), (151, 150, 336, 332), (162, 145, 342, 338), (143, 160, 343, 340), (160, 161, 339, 343), (145, 144, 341, 342), (283, 174, 335, 345), (161, 162, 338, 339), (144, 143, 340, 341), (347, 343, 179, 286), (389, 355, 371, 378), (378, 371, 385, 372), (386, 363, 361, 394), (369, 382, 377, 367), (380, 384, 373, 374), (381, 385, 371, 375), (382, 381, 375, 377), (379, 380, 374, 376), (390, 391, 366, 367), (359, 390, 367, 377), (392, 393, 370, 372), (391, 358, 373, 366), (393, 356, 379, 370), (358, 364, 374, 373), (355, 365, 375, 371), (364, 354, 376, 374), (365, 359, 377, 375), (357, 392, 372, 385), (395, 394, 369, 368), (394, 361, 382, 369), (356, 362, 380, 379), (361, 363, 381, 382), (356, 393, 387, 362), (362, 360, 384, 380), (363, 357, 385, 381), (360, 395, 368, 384), (393, 392, 386, 387), (392, 357, 363, 386), (359, 365, 187, 189), (384, 368, 366, 373), (368, 369, 367, 366), (362, 387, 395, 360), (387, 386, 394, 395), (376, 383, 370, 379), (383, 378, 372, 370), (354, 388, 383, 376), (388, 389, 378, 383), (359, 189, 352, 390), (390, 352, 353, 391), (391, 353, 190, 358), (188, 364, 358, 190), (186, 354, 364, 188), (351, 388, 354, 186), (388, 351, 350, 389), (389, 350, 185, 355), (355, 185, 187, 365), (177, 333, 348, 284), (333, 332, 349, 348), (178, 285, 349, 332), (435, 401, 417, 424), (424, 417, 431, 418), (432, 409, 407, 440), (415, 428, 423, 413), (426, 430, 419, 420), (427, 431, 417, 421), (428, 427, 421, 423), (425, 426, 420, 422), (436, 437, 412, 413), (405, 436, 413, 423), (438, 439, 416, 418), (437, 404, 419, 412), (439, 402, 425, 416), (404, 410, 420, 419), (401, 411, 421, 417), (410, 400, 422, 420), (411, 405, 423, 421), (403, 438, 418, 431), (441, 440, 415, 414), (440, 407, 428, 415), (402, 408, 426, 425), (407, 409, 427, 428), (402, 439, 433, 408), (408, 406, 430, 426), (409, 403, 431, 427), (406, 441, 414, 430), (439, 438, 432, 433), (438, 403, 409, 432), (405, 411, 191, 193), (430, 414, 412, 419), (414, 415, 413, 412), (408, 433, 441, 406), (433, 432, 440, 441), (422, 429, 416, 425), (429, 424, 418, 416), (400, 434, 429, 422), (434, 435, 424, 429), (405, 193, 398, 436), (436, 398, 399, 437), (437, 399, 194, 404), (192, 410, 404, 194), (195, 400, 410, 192), (397, 434, 400, 195), (434, 397, 396, 435), (435, 396, 196, 401), (401, 196, 191, 411), (454, 455, 399, 398), (456, 457, 350, 351), (458, 459, 353, 352), (460, 461, 396, 397), (35, 51, 52, 36), (36, 52, 53, 37), (37, 53, 54, 38), (38, 54, 55, 39), (39, 55, 56, 40), (40, 56, 57, 41), (41, 57, 58, 42), (42, 58, 59, 43), (43, 59, 60, 44), (46, 62, 63, 47), (47, 63, 64, 48), (48, 64, 49, 33), (460, 449, 448, 461), (62, 46, 445, 446), (193, 453, 454, 398), (44, 60, 443, 447), (399, 455, 452, 194), (61, 62, 446, 442), (45, 44, 447, 444), (351, 186, 447, 456), (185, 350, 457, 443), (60, 61, 442, 443), (46, 45, 444, 445), (33, 49, 448, 449), (353, 459, 445, 190), (51, 35, 452, 453), (447, 443, 457, 456), (50, 51, 453, 450), (34, 33, 449, 451), (446, 445, 459, 458), (35, 34, 451, 452), (189, 446, 458, 352), (49, 50, 450, 448), (501, 467, 483, 490), (490, 483, 497, 484), (498, 475, 473, 506), (481, 494, 489, 479), (492, 496, 485, 486), (493, 497, 483, 487), (494, 493, 487, 489), (491, 492, 486, 488), (502, 503, 478, 479), (471, 502, 479, 489), (504, 505, 482, 484), (503, 470, 485, 478), (505, 468, 491, 482), (470, 476, 486, 485), (467, 477, 487, 483), (476, 466, 488, 486), (477, 471, 489, 487), (469, 504, 484, 497), (507, 506, 481, 480), (506, 473, 494, 481), (468, 474, 492, 491), (473, 475, 493, 494), (468, 505, 499, 474), (474, 472, 496, 492), (475, 469, 497, 493), (472, 507, 480, 496), (505, 504, 498, 499), (504, 469, 475, 498), (471, 477, 205, 207), (496, 480, 478, 485), (480, 481, 479, 478), (474, 499, 507, 472), (499, 498, 506, 507), (488, 495, 482, 491), (495, 490, 484, 482), (466, 500, 495, 488), (500, 501, 490, 495), (471, 207, 464, 502), (502, 464, 465, 503), (503, 465, 208, 470), (206, 476, 470, 208), (204, 466, 476, 206), (463, 500, 466, 204), (500, 463, 462, 501), (501, 462, 203, 467), (467, 203, 205, 477), (547, 513, 529, 536), (536, 529, 543, 530), (544, 521, 519, 552), (527, 540, 535, 525), (538, 542, 531, 532), (539, 543, 529, 533), (540, 539, 533, 535), (537, 538, 532, 534), (548, 549, 524, 525), (517, 548, 525, 535), (550, 551, 528, 530), (549, 516, 531, 524), (551, 514, 537, 528), (516, 522, 532, 531), (513, 523, 533, 529), (522, 512, 534, 532), (523, 517, 535, 533), (515, 550, 530, 543), (553, 552, 527, 526), (552, 519, 540, 527), (514, 520, 538, 537), (519, 521, 539, 540), (514, 551, 545, 520), (520, 518, 542, 538), (521, 515, 543, 539), (518, 553, 526, 542), (551, 550, 544, 545), (550, 515, 521, 544), (517, 523, 199, 201), (542, 526, 524, 531), (526, 527, 525, 524), (520, 545, 553, 518), (545, 544, 552, 553), (534, 541, 528, 537), (541, 536, 530, 528), (512, 546, 541, 534), (546, 547, 536, 541), (517, 201, 510, 548), (548, 510, 511, 549), (549, 511, 202, 516), (200, 522, 516, 202), (198, 512, 522, 200), (509, 546, 512, 198), (546, 509, 508, 547), (547, 508, 197, 513), (513, 197, 199, 523), (593, 559, 575, 582), (582, 575, 589, 576), (590, 567, 565, 598), (573, 586, 581, 571), (584, 588, 577, 578), (585, 589, 575, 579), (586, 585, 579, 581), (583, 584, 578, 580), (594, 595, 570, 571), (563, 594, 571, 581), (596, 597, 574, 576), (595, 562, 577, 570), (597, 560, 583, 574), (562, 568, 578, 577), (559, 569, 579, 575), (568, 558, 580, 578), (569, 563, 581, 579), (561, 596, 576, 589), (599, 598, 573, 572), (598, 565, 586, 573), (560, 566, 584, 583), (565, 567, 585, 586), (560, 597, 591, 566), (566, 564, 588, 584), (567, 561, 589, 585), (564, 599, 572, 588), (597, 596, 590, 591), (596, 561, 567, 590), (563, 569, 215, 216), (588, 572, 570, 577), (572, 573, 571, 570), (566, 591, 599, 564), (591, 590, 598, 599), (580, 587, 574, 583), (587, 582, 576, 574), (558, 592, 587, 580), (592, 593, 582, 587), (563, 216, 556, 594), (594, 556, 557, 595), (595, 557, 220, 562), (219, 568, 562, 220), (218, 558, 568, 219), (555, 592, 558, 218), (592, 555, 554, 593), (593, 554, 217, 559), (559, 217, 215, 569), (639, 605, 621, 628), (628, 621, 635, 622), (636, 613, 611, 644), (619, 632, 627, 617), (630, 634, 623, 624), (631, 635, 621, 625), (632, 631, 625, 627), (629, 630, 624, 626), (640, 641, 616, 617), (609, 640, 617, 627), (642, 643, 620, 622), (641, 608, 623, 616), (643, 606, 629, 620), (608, 614, 624, 623), (605, 615, 625, 621), (614, 604, 626, 624), (615, 609, 627, 625), (607, 642, 622, 635), (645, 644, 619, 618), (644, 611, 632, 619), (606, 612, 630, 629), (611, 613, 631, 632), (606, 643, 637, 612), (612, 610, 634, 630), (613, 607, 635, 631), (610, 645, 618, 634), (643, 642, 636, 637), (642, 607, 613, 636), (609, 615, 209, 210), (634, 618, 616, 623), (618, 619, 617, 616), (612, 637, 645, 610), (637, 636, 644, 645), (626, 633, 620, 629), (633, 628, 622, 620), (604, 638, 633, 626), (638, 639, 628, 633), (609, 210, 602, 640), (640, 602, 603, 641), (641, 603, 214, 608), (213, 614, 608, 214), (212, 604, 614, 213), (601, 638, 604, 212), (638, 601, 600, 639), (639, 600, 211, 605), (605, 211, 209, 615), (674, 675, 462, 463), (676, 677, 465, 464), (682, 683, 600, 601), (103, 102, 648, 650), (120, 121, 646, 651), (680, 681, 557, 556), (678, 679, 554, 555), (112, 113, 114, 97), (97, 114, 115, 98), (98, 115, 116, 99), (99, 116, 117, 100), (100, 117, 118, 101), (101, 118, 119, 102), (670, 671, 511, 510), (672, 673, 508, 509), (104, 121, 122, 105), (105, 122, 123, 106), (106, 123, 124, 107), (655, 208, 465, 677), (107, 124, 125, 108), (207, 657, 676, 464), (110, 127, 128, 111), (111, 128, 113, 112), (509, 198, 648, 672), (463, 204, 656, 674), (65, 66, 81, 96), (83, 68, 69, 84), (84, 69, 70, 85), (85, 70, 71, 86), (86, 71, 72, 87), (87, 72, 73, 88), (90, 75, 76, 91), (91, 76, 77, 92), (92, 77, 78, 93), (93, 78, 79, 94), (94, 79, 80, 95), (95, 80, 65, 96), (108, 125, 653, 656), (674, 656, 653, 675), (670, 646, 647, 671), (648, 649, 673, 672), (126, 127, 657, 652), (109, 108, 656, 654), (125, 126, 652, 653), (110, 109, 654, 655), (81, 66, 663, 660), (83, 82, 661, 662), (66, 67, 659, 663), (601, 212, 660, 682), (211, 600, 683, 663), (83, 662, 658, 68), (217, 554, 679, 667), (67, 68, 658, 659), (82, 81, 660, 661), (88, 73, 667, 664), (660, 663, 683, 682), (75, 90, 668, 669), (603, 685, 662, 214), (74, 75, 669, 666), (90, 89, 665, 668), (658, 662, 685, 684), (210, 658, 684, 602), (89, 88, 664, 665), (73, 74, 666, 667), (679, 678, 664, 667), (218, 664, 678, 555), (557, 681, 668, 220), (669, 668, 681, 680), (556, 216, 669, 680), (696, 709, 708, 698), (701, 697, 704, 707), (689, 706, 704, 697), (699, 702, 693, 694), (700, 703, 692, 695), (701, 700, 695, 697), (698, 699, 694, 696), (706, 688, 693, 704), (688, 690, 694, 693), (687, 691, 695, 692), (690, 686, 696, 694), (691, 689, 697, 695), (689, 691, 137, 134), (707, 704, 693, 702), (709, 692, 703, 708), (705, 709, 696, 686), (133, 132, 688, 706), (134, 133, 706, 689), (131, 690, 688, 132), (130, 686, 690, 131), (129, 705, 686, 130), (687, 692, 709, 705), (140, 687, 705, 129), (687, 140, 137, 691)])
me_cylinder.polygons.foreach_set('material_index', [0, 0, 0, 0, 0, 0, 0, 0, 0, 0, 0, 0, 0, 0, 1, 1, 1, 1, 1, 1, 1, 1, 1, 1, 1, 1, 1, 1, 1, 1, 1, 1, 1, 1, 1, 1, 1, 1, 1, 1, 1, 0, 0, 0, 0, 0, 0, 0, 0, 0, 0, 1, 1, 1, 1, 1, 1, 1, 1, 1, 1, 1, 1, 1, 1, 1, 1, 1, 1, 1, 1, 1, 1, 1, 1, 1, 1, 1, 1, 1, 1, 1, 1, 0, 0, 0, 1, 0, 0, 0, 0, 0, 0, 0, 0, 0, 0, 0, 0, 0, 0, 0, 0, 0, 0, 1, 1, 1, 1, 1, 1, 1, 1, 1, 1, 1, 1, 1, 1, 1, 1, 0, 0, 0, 0, 0, 0, 0, 0, 0, 0, 0, 0, 0, 0, 1, 0, 0, 0, 0, 0, 0, 0, 0, 1, 1, 0, 0, 1, 0, 0, 0, 0, 1, 1, 1, 1, 1, 0, 0, 0, 0, 0, 0, 0, 0, 0, 0, 0, 0, 0, 0, 0, 0, 0, 0, 0, 0, 0, 0, 0, 0, 0, 0, 0, 0, 0, 0, 0, 0, 0, 0, 0, 0, 0, 0, 0, 0, 0, 0, 0, 1, 1, 1, 1, 1, 0, 0, 1, 1, 1, 1, 1, 1, 1, 0, 0, 0, 0, 0, 0, 0, 0, 0, 0, 0, 0, 0, 0, 0, 0, 0, 0, 0, 0, 0, 0, 0, 0, 0, 0, 0, 0, 0, 0, 0, 0, 0, 0, 0, 0, 0, 0, 0, 0, 0, 0, 0, 0, 0, 0, 0, 0, 0, 0, 0, 0, 0, 0, 0, 1, 1, 1, 1, 1, 1, 1, 1, 1, 1, 0, 1, 1, 0, 0, 0, 0, 0, 0, 0, 0, 0, 0, 0, 0, 0, 0, 0, 0, 0, 0, 0, 0, 0, 0, 0, 0, 0, 0, 0, 0, 0, 0, 0, 0, 0, 0, 0, 0, 0, 0, 0, 0, 0, 0, 0, 0, 0, 0, 0, 0, 0, 0, 0, 0, 0, 0, 0, 0, 0, 0, 0, 0, 0, 0, 0, 0, 0, 0, 0, 0, 0, 0, 0, 0, 0, 0, 0, 0, 0, 0, 0, 0, 0, 0, 0, 0, 0, 0, 0, 0, 0, 0, 0, 0, 0, 0, 0, 0, 0, 0, 0, 0, 1, 1, 1, 1, 1, 1, 1, 1, 1, 1, 1, 1, 0, 1, 0, 1, 0, 1, 1, 0, 0, 1, 1, 1, 0, 1, 0, 1, 1, 0, 1, 0, 1, 0, 0, 0, 0, 0, 0, 0, 0, 0, 0, 0, 0, 0, 0, 0, 0, 0, 0, 0, 0, 0, 0, 0, 0, 0, 0, 0, 0, 0, 0, 0, 0, 0, 0, 0, 0, 0, 0, 0, 0, 0, 0, 0, 0, 0, 0, 0, 0, 0, 0, 0, 0, 0, 0, 0, 0, 0, 0, 0, 0, 0, 0, 0, 0, 0, 0, 0, 0, 0, 0, 0, 0, 0, 0, 0, 0, 0, 0, 0, 0, 0, 0, 0, 0, 0, 0, 0, 0, 0, 0, 0, 0, 0, 0, 0, 0, 0, 0, 0, 0, 0, 0, 0, 0, 0, 0, 0, 0, 0, 0, 0, 0, 0, 0, 0, 0, 0, 0, 0, 0, 0, 0, 0, 0, 0, 0, 0, 0, 0, 0, 0, 0, 0, 0, 0, 0, 0, 0, 0, 0, 0, 0, 0, 0, 0, 0, 0, 0, 0, 0, 0, 0, 0, 0, 0, 0, 0, 0, 0, 0, 0, 0, 0, 0, 0, 0, 0, 0, 0, 0, 0, 0, 0, 0, 0, 0, 0, 0, 0, 0, 0, 0, 0, 0, 0, 0, 0, 1, 1, 0, 0, 1, 1, 1, 1, 1, 1, 0, 0, 1, 1, 1, 0, 1, 0, 1, 1, 0, 0, 1, 1, 1, 1, 1, 1, 1, 1, 1, 1, 1, 1, 1, 0, 0, 0, 1, 1, 1, 1, 1, 1, 1, 0, 0, 1, 0, 1, 1, 1, 0, 1, 0, 1, 1, 0, 0, 1, 1, 0, 0, 0, 0, 0, 0, 0, 0, 0, 0, 0, 0, 0, 0, 0, 0, 0, 0, 0, 0, 0, 0, 0, 0, 0, 0, 0, 0, 0])
_uv = me_cylinder.uv_layers.new(name='UVMap')
_uv.uv.foreach_set('vector', [0.9617, 0.1147, 0.9871, 0.1303, 0.9724, 0.1838, 0.9233, 0.149, 0.9871, 0.05331, 0.9617, 0.06889, 0.9233, 0.0347, 0.9724, 0.0, 0.3428, 0.7133, 0.3174, 0.7289, 0.279, 0.6946, 0.3281, 0.6598, 0.9617, 0.06889, 0.9532, 0.09181, 0.9006, 0.09186, 0.9233, 0.0347, 0.3174, 0.7289, 0.3089, 0.7518, 0.2563, 0.7518, 0.279, 0.6946, 0.1689, 0.8501, 0.1872, 0.8265, 0.2115, 0.8242, 0.1991, 0.8605, 0.9532, 0.09181, 0.9617, 0.1147, 0.9233, 0.149, 0.9006, 0.09186, 0.3089, 0.7518, 0.3174, 0.7748, 0.279, 0.8089, 0.2563, 0.7518, 0.1991, 0.8605, 0.2115, 0.8242, 0.2293, 0.841, 0.2293, 0.8708, 0.3174, 0.7748, 0.3428, 0.7903, 0.3281, 0.8436, 0.279, 0.8089, 0.1689, 0.88, 0.1689, 0.8501, 0.1991, 0.8605, 0.1867, 0.8967, 0.1867, 0.8967, 0.1991, 0.8605, 0.2293, 0.8708, 0.211, 0.8944, 0.5119, 0.8847, 0.5104, 0.8854, 0.5075, 0.878, 0.5092, 0.8775, 0.9595, 0.2862, 0.9579, 0.287, 0.955, 0.2794, 0.9566, 0.279, 0.6967, 0.1614, 0.7721, 0.1598, 0.7722, 0.1674, 0.6969, 0.1693, 0.6966, 0.1535, 0.7719, 0.1521, 0.7721, 0.1598, 0.6967, 0.1614, 0.6964, 0.1456, 0.7718, 0.1445, 0.7719, 0.1521, 0.6966, 0.1535, 0.6947, 0.1297, 0.7716, 0.1292, 0.7717, 0.1368, 0.6963, 0.1376, 0.6946, 0.1139, 0.7715, 0.1139, 0.7716, 0.1215, 0.6962, 0.1218, 0.6962, 0.106, 0.7716, 0.1062, 0.7715, 0.1139, 0.6946, 0.1139, 0.6963, 0.09803, 0.7716, 0.09857, 0.7716, 0.1062, 0.6962, 0.106, 0.6964, 0.08219, 0.7718, 0.08328, 0.7717, 0.09092, 0.6963, 0.09011, 0.6967, 0.06635, 0.7721, 0.06798, 0.7718, 0.07563, 0.695, 0.07424, 0.6953, 0.05839, 0.7722, 0.06033, 0.7721, 0.06798, 0.6967, 0.06635, 0.6971, 0.05051, 0.7724, 0.05268, 0.7722, 0.06033, 0.6953, 0.05839, 0.3693, 0.178, 0.4987, 0.1744, 0.5017, 0.1829, 0.3698, 0.187, 0.3689, 0.1689, 0.4985, 0.1657, 0.4987, 0.1744, 0.3693, 0.178, 0.3686, 0.1597, 0.5011, 0.1571, 0.4985, 0.1657, 0.3689, 0.1689, 0.3682, 0.1506, 0.4982, 0.1485, 0.5011, 0.1571, 0.3686, 0.1597, 0.3617, 0.1415, 0.5008, 0.1398, 0.4982, 0.1485, 0.3682, 0.1506, 0.368, 0.1323, 0.4979, 0.1312, 0.5008, 0.1398, 0.3617, 0.1415, 0.3614, 0.1232, 0.4979, 0.1225, 0.4979, 0.1312, 0.368, 0.1323, 0.3676, 0.1139, 0.4979, 0.1139, 0.4979, 0.1225, 0.3614, 0.1232, 0.3676, 0.1047, 0.4979, 0.1052, 0.4979, 0.1139, 0.3676, 0.1139, 0.3677, 0.09548, 0.498, 0.09661, 0.4979, 0.1052, 0.3676, 0.1047, 0.3617, 0.0862, 0.498, 0.08798, 0.498, 0.09661, 0.3677, 0.09548, 0.3684, 0.07716, 0.4981, 0.07932, 0.498, 0.08798, 0.3617, 0.0862, 0.3623, 0.0679, 0.4983, 0.07065, 0.4981, 0.07932, 0.3684, 0.07716, 0.3689, 0.05893, 0.5012, 0.06209, 0.4983, 0.07065, 0.3623, 0.0679, 0.3693, 0.04981, 0.4987, 0.05341, 0.5012, 0.06209, 0.3689, 0.05893, 0.3698, 0.04076, 0.5017, 0.04489, 0.4987, 0.05341, 0.3693, 0.04981, 0.5325, 0.8779, 0.5295, 0.8739, 0.5292, 0.8698, 0.5317, 0.8654, 0.5232, 0.8469, 0.5237, 0.843, 0.5276, 0.8436, 0.5297, 0.8481, 0.5243, 0.8391, 0.5248, 0.8351, 0.5314, 0.8358, 0.5282, 0.8395, 0.5433, 0.878, 0.5422, 0.887, 0.535, 0.8882, 0.5357, 0.8783, 0.5422, 0.8481, 0.5398, 0.8568, 0.5325, 0.8567, 0.5347, 0.847, 0.5297, 0.8481, 0.5281, 0.8571, 0.5216, 0.8567, 0.5232, 0.8469, 0.8076, 0.7321, 0.8076, 0.7378, 0.8019, 0.7403, 0.8023, 0.7292, 0.8171, 0.7333, 0.8126, 0.7286, 0.8157, 0.7227, 0.8244, 0.7302, 0.8, 0.9092, 0.7958, 0.9084, 0.7936, 0.9031, 0.8023, 0.9043, 0.7963, 0.9151, 0.8002, 0.9155, 0.802, 0.9206, 0.793, 0.9196, 0.6143, 0.04812, 0.6861, 0.05019, 0.6876, 0.05819, 0.614, 0.05634, 0.614, 0.05634, 0.6876, 0.05819, 0.6857, 0.06611, 0.6139, 0.06456, 0.6139, 0.06456, 0.6857, 0.06611, 0.6873, 0.0741, 0.6137, 0.07278, 0.6137, 0.07278, 0.6873, 0.0741, 0.6854, 0.08203, 0.6136, 0.081, 0.6136, 0.081, 0.6854, 0.08203, 0.6853, 0.08999, 0.6135, 0.08922, 0.6135, 0.08922, 0.6853, 0.08999, 0.6853, 0.09795, 0.6115, 0.09742, 0.6115, 0.09742, 0.6853, 0.09795, 0.6852, 0.1059, 0.6133, 0.1057, 0.6133, 0.1057, 0.6852, 0.1059, 0.6869, 0.1139, 0.6115, 0.1139, 0.6115, 0.1139, 0.6869, 0.1139, 0.6852, 0.1218, 0.6133, 0.1221, 0.6133, 0.1221, 0.6852, 0.1218, 0.687, 0.1298, 0.6134, 0.1303, 0.6134, 0.1303, 0.687, 0.1298, 0.6853, 0.1378, 0.6135, 0.1385, 0.6135, 0.1385, 0.6853, 0.1378, 0.6854, 0.1457, 0.6117, 0.1468, 0.6117, 0.1468, 0.6854, 0.1457, 0.6856, 0.1537, 0.6137, 0.155, 0.6137, 0.155, 0.6856, 0.1537, 0.6857, 0.1616, 0.612, 0.1632, 0.612, 0.1632, 0.6857, 0.1616, 0.6859, 0.1696, 0.614, 0.1714, 0.614, 0.1714, 0.6859, 0.1696, 0.6861, 0.1776, 0.6143, 0.1796, 0.5164, 0.1739, 0.6011, 0.1717, 0.6014, 0.18, 0.5141, 0.1825, 0.5162, 0.1653, 0.603, 0.1634, 0.6011, 0.1717, 0.5164, 0.1739, 0.5135, 0.1568, 0.6008, 0.1552, 0.603, 0.1634, 0.5162, 0.1653, 0.5159, 0.1482, 0.6027, 0.1469, 0.6008, 0.1552, 0.5135, 0.1568, 0.5132, 0.1397, 0.6005, 0.1387, 0.6027, 0.1469, 0.5159, 0.1482, 0.5157, 0.1311, 0.6005, 0.1304, 0.6005, 0.1387, 0.5132, 0.1397, 0.5156, 0.1225, 0.6004, 0.1221, 0.6005, 0.1304, 0.5157, 0.1311, 0.5156, 0.1139, 0.6024, 0.1139, 0.6004, 0.1221, 0.5156, 0.1225, 0.5156, 0.1053, 0.6004, 0.1056, 0.6024, 0.1139, 0.5156, 0.1139, 0.5157, 0.09674, 0.6025, 0.09736, 0.6004, 0.1056, 0.5156, 0.1053, 0.5158, 0.08816, 0.6005, 0.08907, 0.6025, 0.09736, 0.5157, 0.09674, 0.5159, 0.07958, 0.6007, 0.08081, 0.6005, 0.08907, 0.5158, 0.08816, 0.516, 0.07101, 0.6008, 0.07254, 0.6007, 0.08081, 0.5159, 0.07958, 0.5136, 0.06238, 0.601, 0.06428, 0.6008, 0.07254, 0.516, 0.07101, 0.5164, 0.05387, 0.6011, 0.05601, 0.601, 0.06428, 0.5136, 0.06238, 0.5141, 0.04523, 0.6014, 0.04775, 0.6011, 0.05601, 0.5164, 0.05387, 0.7554, 0.9138, 0.7502, 0.9133, 0.7513, 0.9111, 0.7539, 0.91, 0.8726, 0.1907, 0.8703, 0.1876, 0.8734, 0.1824, 0.8786, 0.1899, 0.8642, 0.1907, 0.8664, 0.1937, 0.8633, 0.1988, 0.858, 0.1911, 0.61, 0.9036, 0.6129, 0.8949, 0.6725, 0.8943, 0.6718, 0.9034, 0.8596, 0.1872, 0.8628, 0.1886, 0.8642, 0.1907, 0.858, 0.1911, 0.8738, 0.1927, 0.8728, 0.1945, 0.8702, 0.1941, 0.8726, 0.1907, 0.9633, 0.2506, 0.9558, 0.2459, 0.9658, 0.2373, 0.9692, 0.2462, 0.9549, 0.2715, 0.9566, 0.279, 0.955, 0.2794, 0.9436, 0.2706, 0.9633, 0.293, 0.9555, 0.2965, 0.9579, 0.287, 0.9595, 0.2862, 0.955, 0.2794, 0.9579, 0.287, 0.9555, 0.2965, 0.9436, 0.2706, 0.9549, 0.2715, 0.9436, 0.2706, 0.9551, 0.2636, 0.9567, 0.2642, 0.958, 0.2563, 0.9551, 0.2636, 0.9436, 0.2706, 0.9558, 0.2459, 0.9633, 0.2506, 0.9595, 0.257, 0.958, 0.2563, 0.9558, 0.2459, 0.9692, 0.2975, 0.9654, 0.3095, 0.9555, 0.2965, 0.9633, 0.293, 0.5153, 0.8485, 0.5055, 0.8458, 0.5158, 0.8334, 0.5216, 0.8447, 0.5092, 0.8775, 0.5075, 0.878, 0.496, 0.871, 0.5073, 0.87, 0.5089, 0.8624, 0.5073, 0.87, 0.496, 0.871, 0.5072, 0.862, 0.5119, 0.8847, 0.5157, 0.8911, 0.5061, 0.895, 0.5104, 0.8854, 0.51, 0.8544, 0.5072, 0.862, 0.496, 0.871, 0.5055, 0.8458, 0.5153, 0.8485, 0.5115, 0.8551, 0.51, 0.8544, 0.5055, 0.8458, 0.496, 0.871, 0.5075, 0.878, 0.5104, 0.8854, 0.5061, 0.895, 0.5216, 0.8954, 0.5162, 0.9033, 0.5061, 0.895, 0.5157, 0.8911, 0.006475, 0.0, 0.3464, 0.03916, 0.3456, 0.04836, 0.00494, 0.01424, 0.00494, 0.01424, 0.3456, 0.04836, 0.3449, 0.05763, 0.003615, 0.02848, 0.003615, 0.02848, 0.3449, 0.05763, 0.3509, 0.06741, 0.002497, 0.04273, 0.002497, 0.04273, 0.3509, 0.06741, 0.3438, 0.07629, 0.001576, 0.05711, 0.001576, 0.05711, 0.3438, 0.07629, 0.3503, 0.08592, 0.0008688, 0.0715, 0.0008688, 0.0715, 0.3503, 0.08592, 0.3435, 0.0951, 0.0003727, 0.08577, 0.0003727, 0.08577, 0.3435, 0.0951, 0.3434, 0.1045, 8.291e-05, 0.1001, 8.291e-05, 0.1001, 0.3434, 0.1045, 0.3433, 0.1139, 0.0, 0.1143, 0.0, 0.1143, 0.3433, 0.1139, 0.3499, 0.1232, 0.000124, 0.1286, 0.000124, 0.1286, 0.3499, 0.1232, 0.3433, 0.1327, 0.0004558, 0.143, 0.0004558, 0.143, 0.3433, 0.1327, 0.3503, 0.1418, 0.001001, 0.1574, 0.001001, 0.1574, 0.3503, 0.1418, 0.3441, 0.1515, 0.001747, 0.1717, 0.001747, 0.1717, 0.3441, 0.1515, 0.3445, 0.1608, 0.0027, 0.1859, 0.0027, 0.1859, 0.3445, 0.1608, 0.3451, 0.1701, 0.003861, 0.2002, 0.003861, 0.2002, 0.3451, 0.1701, 0.3457, 0.1794, 0.005228, 0.2144, 0.005228, 0.2144, 0.3457, 0.1794, 0.3464, 0.1886, 0.0068, 0.2286, 0.5454, 0.5819, 0.5454, 0.5929, 0.5414, 0.5929, 0.5414, 0.5819, 0.5454, 0.6152, 0.5456, 0.6263, 0.5415, 0.6263, 0.5415, 0.6152, 0.5418, 0.6595, 0.5426, 0.6485, 0.545, 0.6485, 0.5443, 0.6595, 0.5414, 0.693, 0.5425, 0.682, 0.545, 0.682, 0.5439, 0.693, 0.5425, 0.682, 0.5417, 0.6708, 0.5442, 0.6708, 0.545, 0.682, 0.5426, 0.7151, 0.5415, 0.7042, 0.544, 0.7042, 0.545, 0.7151, 0.5427, 0.6967, 0.5428, 0.7005, 0.5415, 0.7042, 0.5414, 0.693, 0.5454, 0.6375, 0.5454, 0.6485, 0.5414, 0.6485, 0.5414, 0.6375, 0.5456, 0.6041, 0.5454, 0.6152, 0.5415, 0.6152, 0.5415, 0.6041, 0.5427, 0.8266, 0.5433, 0.8357, 0.5357, 0.8352, 0.5355, 0.8253, 0.5398, 0.8568, 0.5424, 0.8655, 0.5349, 0.8665, 0.5325, 0.8567, 0.5325, 0.8779, 0.5303, 0.8867, 0.5239, 0.8878, 0.5257, 0.8781, 0.5325, 0.8268, 0.5314, 0.8358, 0.5248, 0.8351, 0.5262, 0.8253, 0.5281, 0.8571, 0.5317, 0.8654, 0.525, 0.8662, 0.5216, 0.8567, 0.8965, 0.7967, 0.9056, 0.7967, 0.9056, 0.8298, 0.8965, 0.8298, 0.741, 0.9224, 0.7383, 0.9193, 0.7405, 0.9174, 0.7431, 0.9174, 0.743, 0.9096, 0.7402, 0.9133, 0.735, 0.9126, 0.7403, 0.9053, 0.7476, 0.9169, 0.7502, 0.9133, 0.7554, 0.9138, 0.7502, 0.9213, 0.7431, 0.9174, 0.7476, 0.9169, 0.7502, 0.9213, 0.741, 0.9224, 0.7476, 0.909, 0.743, 0.9096, 0.7403, 0.9053, 0.7493, 0.9041, 0.8025, 0.9156, 0.8032, 0.914, 0.8061, 0.9149, 0.8045, 0.9177, 0.8703, 0.1876, 0.8664, 0.1871, 0.8643, 0.1812, 0.8734, 0.1824, 0.8664, 0.1937, 0.8702, 0.1941, 0.8726, 0.1999, 0.8633, 0.1988, 0.6098, 0.9204, 0.6109, 0.912, 0.6731, 0.9118, 0.6714, 0.9202, 0.6129, 0.8949, 0.6149, 0.8866, 0.674, 0.8859, 0.6725, 0.8943, 0.7936, 0.9119, 0.7963, 0.9151, 0.793, 0.9196, 0.7879, 0.9124, 0.8023, 0.9123, 0.8, 0.9092, 0.8023, 0.9043, 0.8075, 0.9115, 0.6126, 0.9291, 0.6098, 0.9204, 0.6714, 0.9202, 0.6721, 0.9292, 0.7493, 0.9041, 0.7519, 0.9071, 0.75, 0.9093, 0.7476, 0.909, 0.8174, 0.7399, 0.8171, 0.7333, 0.8244, 0.7302, 0.8244, 0.7419, 0.8076, 0.7378, 0.8114, 0.7416, 0.8101, 0.7482, 0.8019, 0.7403, 0.9567, 0.2642, 0.9551, 0.2636, 0.958, 0.2563, 0.9595, 0.257, 0.6969, 0.1693, 0.7722, 0.1674, 0.7724, 0.1751, 0.6971, 0.1772, 0.6963, 0.1376, 0.7717, 0.1368, 0.7718, 0.1445, 0.6964, 0.1456, 0.6962, 0.1218, 0.7716, 0.1215, 0.7716, 0.1292, 0.6947, 0.1297, 0.6963, 0.09011, 0.7717, 0.09092, 0.7716, 0.09857, 0.6963, 0.09803, 0.695, 0.07424, 0.7718, 0.07563, 0.7718, 0.08328, 0.6964, 0.08219, 0.5089, 0.8624, 0.5072, 0.862, 0.51, 0.8544, 0.5115, 0.8551, 0.8625, 0.2825, 0.8527, 0.2942, 0.8148, 0.2693, 0.8334, 0.2434, 0.4676, 0.4806, 0.4676, 0.4487, 0.5456, 0.4487, 0.5456, 0.4806, 0.3862, 0.9381, 0.4026, 0.9456, 0.3896, 0.957, 0.3744, 0.9582, 0.5456, 0.3299, 0.5456, 0.3618, 0.4676, 0.3618, 0.4676, 0.3299, 0.5456, 0.2286, 0.5456, 0.272, 0.4676, 0.272, 0.4676, 0.2286, 0.5456, 0.4053, 0.5456, 0.4487, 0.4676, 0.4487, 0.4676, 0.4053, 0.5456, 0.3618, 0.5456, 0.4053, 0.4676, 0.4053, 0.4676, 0.3618, 0.5456, 0.5385, 0.5456, 0.5819, 0.4676, 0.5819, 0.4676, 0.5385, 0.8625, 0.339, 0.8741, 0.3455, 0.8561, 0.3908, 0.8334, 0.3781, 0.8527, 0.3273, 0.8625, 0.339, 0.8334, 0.3781, 0.8148, 0.3522, 0.4139, 0.8567, 0.4255, 0.8631, 0.4076, 0.9084, 0.3849, 0.8958, 0.8741, 0.3455, 0.8892, 0.3476, 0.888, 0.3929, 0.8561, 0.3908, 0.4255, 0.8631, 0.4406, 0.8653, 0.4394, 0.9106, 0.4076, 0.9084, 0.8892, 0.3476, 0.9058, 0.343, 0.93, 0.3821, 0.888, 0.3929, 0.8527, 0.2942, 0.8478, 0.3108, 0.8019, 0.3108, 0.8148, 0.2693, 0.9058, 0.2785, 0.8892, 0.2739, 0.888, 0.2286, 0.93, 0.2395, 0.8478, 0.3108, 0.8527, 0.3273, 0.8148, 0.3522, 0.8019, 0.3108, 0.4041, 0.845, 0.4139, 0.8567, 0.3849, 0.8958, 0.3662, 0.8699, 0.4255, 0.7937, 0.4139, 0.8001, 0.3849, 0.761, 0.4076, 0.7484, 0.4139, 0.8001, 0.4041, 0.8118, 0.3662, 0.7869, 0.3849, 0.761, 0.4406, 0.8653, 0.4572, 0.8606, 0.4815, 0.8997, 0.4394, 0.9106, 0.4041, 0.8118, 0.3993, 0.8284, 0.3533, 0.8284, 0.3662, 0.7869, 0.3663, 0.9119, 0.3815, 0.9106, 0.3697, 0.9307, 0.3533, 0.9232, 0.4572, 0.7962, 0.4406, 0.7915, 0.4394, 0.7462, 0.4815, 0.7571, 0.3993, 0.8284, 0.4041, 0.845, 0.3662, 0.8699, 0.3533, 0.8284, 0.4406, 0.7915, 0.4255, 0.7937, 0.4076, 0.7484, 0.4394, 0.7462, 0.3815, 0.9106, 0.3936, 0.9161, 0.3862, 0.9381, 0.3697, 0.9307, 0.3936, 0.9161, 0.4026, 0.9284, 0.4026, 0.9456, 0.3862, 0.9381, 0.8491, 0.9132, 0.8491, 0.8959, 0.8644, 0.9, 0.8665, 0.9109, 0.5456, 0.272, 0.5456, 0.3039, 0.4676, 0.3039, 0.4676, 0.272, 0.5456, 0.3039, 0.5456, 0.3299, 0.4676, 0.3299, 0.4676, 0.3039, 0.3533, 0.9232, 0.3697, 0.9307, 0.3623, 0.9527, 0.3533, 0.9404, 0.3697, 0.9307, 0.3862, 0.9381, 0.3744, 0.9582, 0.3623, 0.9527, 0.4676, 0.5385, 0.4676, 0.5066, 0.5456, 0.5066, 0.5456, 0.5385, 0.4676, 0.5066, 0.4676, 0.4806, 0.5456, 0.4806, 0.5456, 0.5066, 0.8892, 0.2739, 0.8741, 0.276, 0.8561, 0.2308, 0.888, 0.2286, 0.8741, 0.276, 0.8625, 0.2825, 0.8334, 0.2434, 0.8561, 0.2308, 0.5435, 0.5966, 0.5435, 0.6004, 0.5415, 0.6004, 0.5415, 0.5966, 0.5456, 0.6263, 0.5454, 0.6375, 0.5414, 0.6375, 0.5415, 0.6338, 0.5415, 0.63, 0.5415, 0.6263, 0.5439, 0.693, 0.544, 0.6967, 0.5427, 0.6967, 0.5414, 0.693, 0.5415, 0.5966, 0.5414, 0.5929, 0.5454, 0.5929, 0.5435, 0.5966, 0.5435, 0.6004, 0.5435, 0.5966, 0.5454, 0.5929, 0.5456, 0.6041, 0.3457, 0.1794, 0.3693, 0.178, 0.3698, 0.187, 0.3464, 0.1886, 0.3451, 0.1701, 0.3689, 0.1689, 0.3693, 0.178, 0.3457, 0.1794, 0.3445, 0.1608, 0.3686, 0.1597, 0.3689, 0.1689, 0.3451, 0.1701, 0.3441, 0.1515, 0.3682, 0.1506, 0.3686, 0.1597, 0.3445, 0.1608, 0.3503, 0.1418, 0.3617, 0.1415, 0.3682, 0.1506, 0.3441, 0.1515, 0.543, 0.667, 0.543, 0.6633, 0.5442, 0.6633, 0.5442, 0.667, 0.5428, 0.7005, 0.5427, 0.6967, 0.544, 0.6967, 0.544, 0.7005, 0.3433, 0.1139, 0.3676, 0.1139, 0.3614, 0.1232, 0.3499, 0.1232, 0.3434, 0.1045, 0.3676, 0.1047, 0.3676, 0.1139, 0.3433, 0.1139, 0.3435, 0.0951, 0.3677, 0.09548, 0.3676, 0.1047, 0.3434, 0.1045, 0.3503, 0.08592, 0.3617, 0.0862, 0.3677, 0.09548, 0.3435, 0.0951, 0.3449, 0.05763, 0.3689, 0.05893, 0.3623, 0.0679, 0.3509, 0.06741, 0.3456, 0.04836, 0.3693, 0.04981, 0.3689, 0.05893, 0.3449, 0.05763, 0.3464, 0.03916, 0.3698, 0.04076, 0.3693, 0.04981, 0.3456, 0.04836, 0.8491, 0.9132, 0.8665, 0.9109, 0.8699, 0.9125, 0.8582, 0.9255, 0.8582, 0.9255, 0.8699, 0.9125, 0.8733, 0.9141, 0.8703, 0.931, 0.8703, 0.931, 0.8733, 0.9141, 0.8767, 0.9156, 0.8855, 0.9297, 0.8861, 0.9099, 0.8985, 0.9184, 0.8855, 0.9297, 0.8767, 0.9156, 0.8842, 0.8991, 0.8985, 0.9011, 0.8985, 0.9184, 0.8861, 0.9099, 0.8808, 0.8976, 0.8895, 0.8888, 0.8985, 0.9011, 0.8842, 0.8991, 0.8895, 0.8888, 0.8808, 0.8976, 0.8774, 0.8961, 0.8774, 0.8833, 0.8774, 0.8833, 0.8774, 0.8961, 0.874, 0.8945, 0.8622, 0.8846, 0.8622, 0.8846, 0.874, 0.8945, 0.8644, 0.9, 0.8491, 0.8959, 0.6061, 0.7755, 0.5964, 0.7872, 0.5585, 0.7623, 0.5771, 0.7364, 0.4676, 0.3299, 0.4676, 0.3618, 0.3897, 0.3618, 0.3897, 0.3299, 0.915, 0.8556, 0.8986, 0.8481, 0.9116, 0.8368, 0.9268, 0.8355, 0.3897, 0.4806, 0.3897, 0.4487, 0.4676, 0.4487, 0.4676, 0.4806, 0.3897, 0.5819, 0.3897, 0.5385, 0.4676, 0.5385, 0.4676, 0.5819, 0.3897, 0.4053, 0.3897, 0.3618, 0.4676, 0.3618, 0.4676, 0.4053, 0.3897, 0.4487, 0.3897, 0.4053, 0.4676, 0.4053, 0.4676, 0.4487, 0.3897, 0.272, 0.3897, 0.2286, 0.4676, 0.2286, 0.4676, 0.272, 0.6061, 0.832, 0.6178, 0.8385, 0.5998, 0.8837, 0.5771, 0.8711, 0.5964, 0.8203, 0.6061, 0.832, 0.5771, 0.8711, 0.5585, 0.8452, 0.7343, 0.5034, 0.7459, 0.5098, 0.728, 0.5551, 0.7053, 0.5425, 0.6178, 0.8385, 0.6329, 0.8406, 0.6317, 0.8859, 0.5998, 0.8837, 0.7459, 0.5098, 0.761, 0.512, 0.7598, 0.5573, 0.728, 0.5551, 0.6329, 0.8406, 0.6495, 0.836, 0.6737, 0.875, 0.6317, 0.8859, 0.5964, 0.7872, 0.5915, 0.8038, 0.5456, 0.8038, 0.5585, 0.7623, 0.6495, 0.7715, 0.6329, 0.7669, 0.6317, 0.7216, 0.6737, 0.7325, 0.5915, 0.8038, 0.5964, 0.8203, 0.5585, 0.8452, 0.5456, 0.8038, 0.7245, 0.4917, 0.7343, 0.5034, 0.7053, 0.5425, 0.6866, 0.5166, 0.7459, 0.4404, 0.7343, 0.4468, 0.7053, 0.4077, 0.728, 0.3951, 0.7343, 0.4468, 0.7245, 0.4585, 0.6866, 0.4336, 0.7053, 0.4077, 0.761, 0.512, 0.7776, 0.5073, 0.8019, 0.5464, 0.7598, 0.5573, 0.7245, 0.4585, 0.7197, 0.4751, 0.6737, 0.4751, 0.6866, 0.4336, 0.9349, 0.8819, 0.9197, 0.8832, 0.9315, 0.8631, 0.9479, 0.8706, 0.7776, 0.4429, 0.761, 0.4382, 0.7598, 0.3929, 0.8019, 0.4038, 0.7197, 0.4751, 0.7245, 0.4917, 0.6866, 0.5166, 0.6737, 0.4751, 0.761, 0.4382, 0.7459, 0.4404, 0.728, 0.3951, 0.7598, 0.3929, 0.9197, 0.8832, 0.9076, 0.8777, 0.915, 0.8556, 0.9315, 0.8631, 0.9076, 0.8777, 0.8986, 0.8654, 0.8986, 0.8481, 0.915, 0.8556, 0.8877, 0.7495, 0.9007, 0.7608, 0.8878, 0.7696, 0.878, 0.7641, 0.3897, 0.5385, 0.3897, 0.5066, 0.4676, 0.5066, 0.4676, 0.5385, 0.3897, 0.5066, 0.3897, 0.4806, 0.4676, 0.4806, 0.4676, 0.5066, 0.9479, 0.8706, 0.9315, 0.8631, 0.9389, 0.841, 0.9479, 0.8533, 0.9315, 0.8631, 0.915, 0.8556, 0.9268, 0.8355, 0.9389, 0.841, 0.4676, 0.272, 0.4676, 0.3039, 0.3897, 0.3039, 0.3897, 0.272, 0.4676, 0.3039, 0.4676, 0.3299, 0.3897, 0.3299, 0.3897, 0.3039, 0.6329, 0.7669, 0.6178, 0.769, 0.5998, 0.7238, 0.6317, 0.7216, 0.6178, 0.769, 0.6061, 0.7755, 0.5771, 0.7364, 0.5998, 0.7238, 0.8877, 0.7495, 0.878, 0.7641, 0.8746, 0.7656, 0.8725, 0.7482, 0.8725, 0.7482, 0.8746, 0.7656, 0.8712, 0.7672, 0.8604, 0.7537, 0.8604, 0.7537, 0.8712, 0.7672, 0.8677, 0.7687, 0.8514, 0.7661, 0.8659, 0.7796, 0.8514, 0.7833, 0.8514, 0.7661, 0.8677, 0.7687, 0.8753, 0.7852, 0.8644, 0.7946, 0.8514, 0.7833, 0.8659, 0.7796, 0.8787, 0.7836, 0.8796, 0.7959, 0.8644, 0.7946, 0.8753, 0.7852, 0.8796, 0.7959, 0.8787, 0.7836, 0.8821, 0.782, 0.8917, 0.7904, 0.8917, 0.7904, 0.8821, 0.782, 0.8855, 0.7805, 0.9007, 0.7781, 0.9007, 0.7781, 0.8855, 0.7805, 0.8878, 0.7696, 0.9007, 0.7608, 0.2364, 0.8996, 0.2354, 0.8884, 0.3411, 0.8881, 0.3416, 0.8994, 0.2391, 0.8668, 0.2402, 0.8556, 0.3419, 0.8547, 0.3415, 0.8659, 0.2405, 0.9102, 0.2364, 0.8996, 0.3416, 0.8994, 0.3428, 0.9102, 0.2385, 0.8778, 0.2391, 0.8668, 0.3415, 0.8659, 0.3421, 0.8771, 0.2354, 0.8884, 0.2385, 0.8778, 0.3421, 0.8771, 0.3411, 0.8881, 0.2402, 0.8556, 0.2405, 0.8443, 0.3428, 0.8436, 0.3419, 0.8547, 0.6075, 0.9297, 0.6098, 0.9407, 0.5478, 0.9413, 0.5466, 0.9301, 0.6098, 0.8975, 0.6075, 0.9085, 0.5466, 0.9081, 0.5478, 0.8969, 0.6075, 0.9085, 0.6043, 0.9191, 0.5456, 0.9191, 0.5466, 0.9081, 0.6098, 0.9407, 0.6096, 0.952, 0.5485, 0.9523, 0.5478, 0.9413, 0.544, 0.7005, 0.544, 0.7042, 0.5415, 0.7042, 0.5428, 0.7005, 0.6043, 0.9191, 0.6075, 0.9297, 0.5466, 0.9301, 0.5456, 0.9191, 0.6096, 0.8862, 0.6098, 0.8975, 0.5478, 0.8969, 0.5485, 0.8859, 0.5435, 0.6004, 0.5456, 0.6041, 0.5415, 0.6041, 0.5415, 0.6004, 0.8625, 0.6112, 0.8527, 0.6229, 0.8148, 0.598, 0.8334, 0.5721, 0.1559, 0.4806, 0.1559, 0.4487, 0.2338, 0.4487, 0.2338, 0.4806, 0.9336, 0.7683, 0.95, 0.7608, 0.95, 0.7781, 0.941, 0.7904, 0.2338, 0.3299, 0.2338, 0.3618, 0.1559, 0.3618, 0.1559, 0.3299, 0.2338, 0.2286, 0.2338, 0.272, 0.1559, 0.272, 0.1559, 0.2286, 0.2338, 0.4053, 0.2338, 0.4487, 0.1559, 0.4487, 0.1559, 0.4053, 0.2338, 0.3618, 0.2338, 0.4053, 0.1559, 0.4053, 0.1559, 0.3618, 0.2338, 0.5385, 0.2338, 0.5819, 0.1559, 0.5819, 0.1559, 0.5385, 0.8625, 0.6677, 0.8741, 0.6741, 0.8561, 0.7194, 0.8334, 0.7068, 0.8527, 0.656, 0.8625, 0.6677, 0.8334, 0.7068, 0.8148, 0.6809, 0.7343, 0.6677, 0.7459, 0.6741, 0.728, 0.7194, 0.7053, 0.7068, 0.8741, 0.6741, 0.8892, 0.6763, 0.888, 0.7216, 0.8561, 0.7194, 0.7459, 0.6741, 0.761, 0.6763, 0.7598, 0.7216, 0.728, 0.7194, 0.8892, 0.6763, 0.9058, 0.6717, 0.93, 0.7107, 0.888, 0.7216, 0.8527, 0.6229, 0.8478, 0.6394, 0.8019, 0.6394, 0.8148, 0.598, 0.9058, 0.6072, 0.8892, 0.6026, 0.888, 0.5573, 0.93, 0.5681, 0.8478, 0.6394, 0.8527, 0.656, 0.8148, 0.6809, 0.8019, 0.6394, 0.7245, 0.656, 0.7343, 0.6677, 0.7053, 0.7068, 0.6866, 0.6809, 0.7459, 0.6047, 0.7343, 0.6112, 0.7053, 0.5721, 0.728, 0.5594, 0.7343, 0.6112, 0.7245, 0.6229, 0.6866, 0.598, 0.7053, 0.5721, 0.761, 0.6763, 0.7776, 0.6717, 0.8019, 0.7107, 0.7598, 0.7216, 0.7245, 0.6229, 0.7197, 0.6394, 0.6737, 0.6394, 0.6866, 0.598, 0.9007, 0.766, 0.9097, 0.7537, 0.9172, 0.7758, 0.9007, 0.7833, 0.7776, 0.6072, 0.761, 0.6026, 0.7598, 0.5573, 0.8019, 0.5681, 0.7197, 0.6394, 0.7245, 0.656, 0.6866, 0.6809, 0.6737, 0.6394, 0.761, 0.6026, 0.7459, 0.6047, 0.728, 0.5594, 0.7598, 0.5573, 0.9097, 0.7537, 0.9218, 0.7482, 0.9336, 0.7683, 0.9172, 0.7758, 0.9218, 0.7482, 0.937, 0.7495, 0.95, 0.7608, 0.9336, 0.7683, 0.8855, 0.8367, 0.8986, 0.8481, 0.8842, 0.8574, 0.8762, 0.8514, 0.2338, 0.272, 0.2338, 0.3039, 0.1559, 0.3039, 0.1559, 0.272, 0.2338, 0.3039, 0.2338, 0.3299, 0.1559, 0.3299, 0.1559, 0.3039, 0.9007, 0.7833, 0.9172, 0.7758, 0.9289, 0.7959, 0.9138, 0.7946, 0.9172, 0.7758, 0.9336, 0.7683, 0.941, 0.7904, 0.9289, 0.7959, 0.1559, 0.5385, 0.1559, 0.5066, 0.2338, 0.5066, 0.2338, 0.5385, 0.1559, 0.5066, 0.1559, 0.4806, 0.2338, 0.4806, 0.2338, 0.5066, 0.8892, 0.6026, 0.8741, 0.6047, 0.8561, 0.5594, 0.888, 0.5573, 0.8741, 0.6047, 0.8625, 0.6112, 0.8334, 0.5721, 0.8561, 0.5594, 0.8855, 0.8367, 0.8762, 0.8514, 0.8726, 0.853, 0.8702, 0.8355, 0.8702, 0.8355, 0.8726, 0.853, 0.869, 0.8547, 0.8581, 0.8411, 0.8581, 0.8411, 0.869, 0.8547, 0.8654, 0.8563, 0.8491, 0.8535, 0.865, 0.8662, 0.8492, 0.8708, 0.8491, 0.8535, 0.8654, 0.8563, 0.8728, 0.8723, 0.8623, 0.882, 0.8492, 0.8708, 0.865, 0.8662, 0.8763, 0.8706, 0.8776, 0.8833, 0.8623, 0.882, 0.8728, 0.8723, 0.8776, 0.8833, 0.8763, 0.8706, 0.8799, 0.8689, 0.8896, 0.8777, 0.8896, 0.8777, 0.8799, 0.8689, 0.8835, 0.8673, 0.8986, 0.8654, 0.8986, 0.8654, 0.8835, 0.8673, 0.8842, 0.8574, 0.8986, 0.8481, 0.5442, 0.6708, 0.5417, 0.6708, 0.543, 0.667, 0.5442, 0.667, 0.5417, 0.6708, 0.5418, 0.6595, 0.543, 0.6633, 0.543, 0.667, 0.5443, 0.6595, 0.5442, 0.6633, 0.543, 0.6633, 0.5418, 0.6595, 0.7343, 0.7755, 0.7245, 0.7872, 0.6866, 0.7623, 0.7053, 0.7364, 0.3897, 0.3299, 0.3897, 0.3618, 0.3118, 0.3618, 0.3118, 0.3299, 0.4355, 0.9381, 0.4519, 0.9456, 0.4389, 0.957, 0.4237, 0.9582, 0.3118, 0.4806, 0.3118, 0.4487, 0.3897, 0.4487, 0.3897, 0.4806, 0.3118, 0.5819, 0.3118, 0.5385, 0.3897, 0.5385, 0.3897, 0.5819, 0.3118, 0.4053, 0.3118, 0.3618, 0.3897, 0.3618, 0.3897, 0.4053, 0.3118, 0.4487, 0.3118, 0.4053, 0.3897, 0.4053, 0.3897, 0.4487, 0.3118, 0.272, 0.3118, 0.2286, 0.3897, 0.2286, 0.3897, 0.272, 0.7343, 0.832, 0.7459, 0.8385, 0.728, 0.8837, 0.7053, 0.8711, 0.7245, 0.8203, 0.7343, 0.832, 0.7053, 0.8711, 0.6866, 0.8452, 0.6061, 0.6677, 0.6178, 0.6741, 0.5998, 0.7194, 0.5771, 0.7068, 0.7459, 0.8385, 0.761, 0.8406, 0.7598, 0.8859, 0.728, 0.8837, 0.6178, 0.6741, 0.6329, 0.6763, 0.6317, 0.7216, 0.5998, 0.7194, 0.761, 0.8406, 0.7776, 0.836, 0.8019, 0.875, 0.7598, 0.8859, 0.7245, 0.7872, 0.7197, 0.8038, 0.6737, 0.8038, 0.6866, 0.7623, 0.7776, 0.7715, 0.761, 0.7669, 0.7598, 0.7216, 0.8019, 0.7325, 0.7197, 0.8038, 0.7245, 0.8203, 0.6866, 0.8452, 0.6737, 0.8038, 0.5964, 0.656, 0.6061, 0.6677, 0.5771, 0.7068, 0.5585, 0.6809, 0.6178, 0.6047, 0.6061, 0.6112, 0.5771, 0.5721, 0.5998, 0.5594, 0.6061, 0.6112, 0.5964, 0.6229, 0.5585, 0.598, 0.5771, 0.5721, 0.6329, 0.6763, 0.6495, 0.6717, 0.6737, 0.7107, 0.6317, 0.7216, 0.5964, 0.6229, 0.5915, 0.6394, 0.5456, 0.6394, 0.5585, 0.598, 0.4156, 0.9119, 0.4308, 0.9106, 0.419, 0.9307, 0.4026, 0.9232, 0.6495, 0.6072, 0.6329, 0.6026, 0.6317, 0.5573, 0.6737, 0.5681, 0.5915, 0.6394, 0.5964, 0.656, 0.5585, 0.6809, 0.5456, 0.6394, 0.6329, 0.6026, 0.6178, 0.6047, 0.5998, 0.5594, 0.6317, 0.5573, 0.4308, 0.9106, 0.4429, 0.9161, 0.4355, 0.9381, 0.419, 0.9307, 0.4429, 0.9161, 0.4519, 0.9284, 0.4519, 0.9456, 0.4355, 0.9381, 0.8383, 0.7495, 0.8514, 0.7608, 0.8365, 0.7694, 0.8285, 0.7634, 0.3118, 0.5385, 0.3118, 0.5066, 0.3897, 0.5066, 0.3897, 0.5385, 0.3118, 0.5066, 0.3118, 0.4806, 0.3897, 0.4806, 0.3897, 0.5066, 0.4026, 0.9232, 0.419, 0.9307, 0.4116, 0.9527, 0.4026, 0.9404, 0.419, 0.9307, 0.4355, 0.9381, 0.4237, 0.9582, 0.4116, 0.9527, 0.3897, 0.272, 0.3897, 0.3039, 0.3118, 0.3039, 0.3118, 0.272, 0.3897, 0.3039, 0.3897, 0.3299, 0.3118, 0.3299, 0.3118, 0.3039, 0.761, 0.7669, 0.7459, 0.769, 0.728, 0.7238, 0.7598, 0.7216, 0.7459, 0.769, 0.7343, 0.7755, 0.7053, 0.7364, 0.728, 0.7238, 0.8383, 0.7495, 0.8285, 0.7634, 0.8249, 0.765, 0.8229, 0.7482, 0.8229, 0.7482, 0.8249, 0.765, 0.8213, 0.7667, 0.8108, 0.7538, 0.8108, 0.7538, 0.8213, 0.7667, 0.8177, 0.7683, 0.8019, 0.7662, 0.8173, 0.7782, 0.8019, 0.7835, 0.8019, 0.7662, 0.8177, 0.7683, 0.825, 0.7843, 0.815, 0.7948, 0.8019, 0.7835, 0.8173, 0.7782, 0.8286, 0.7826, 0.8303, 0.7961, 0.815, 0.7948, 0.825, 0.7843, 0.8303, 0.7961, 0.8286, 0.7826, 0.8322, 0.7809, 0.8424, 0.7905, 0.8424, 0.7905, 0.8322, 0.7809, 0.8358, 0.7793, 0.8514, 0.7781, 0.8514, 0.7781, 0.8358, 0.7793, 0.8365, 0.7694, 0.8514, 0.7608, 0.5292, 0.8698, 0.5295, 0.8739, 0.5255, 0.8741, 0.5252, 0.8702, 0.5394, 0.8395, 0.539, 0.8436, 0.535, 0.8431, 0.5353, 0.8392, 0.5392, 0.87, 0.5395, 0.8741, 0.5354, 0.8744, 0.5352, 0.8704, 0.5282, 0.8395, 0.5276, 0.8436, 0.5237, 0.843, 0.5243, 0.8391, 0.5012, 0.06209, 0.5136, 0.06238, 0.516, 0.07101, 0.4983, 0.07065, 0.4983, 0.07065, 0.516, 0.07101, 0.5159, 0.07958, 0.4981, 0.07932, 0.4981, 0.07932, 0.5159, 0.07958, 0.5158, 0.08816, 0.498, 0.08798, 0.498, 0.08798, 0.5158, 0.08816, 0.5157, 0.09674, 0.498, 0.09661, 0.498, 0.09661, 0.5157, 0.09674, 0.5156, 0.1053, 0.4979, 0.1052, 0.4979, 0.1052, 0.5156, 0.1053, 0.5156, 0.1139, 0.4979, 0.1139, 0.4979, 0.1139, 0.5156, 0.1139, 0.5156, 0.1225, 0.4979, 0.1225, 0.4979, 0.1225, 0.5156, 0.1225, 0.5157, 0.1311, 0.4979, 0.1312, 0.4979, 0.1312, 0.5157, 0.1311, 0.5132, 0.1397, 0.5008, 0.1398, 0.5011, 0.1571, 0.5135, 0.1568, 0.5162, 0.1653, 0.4985, 0.1657, 0.4985, 0.1657, 0.5162, 0.1653, 0.5164, 0.1739, 0.4987, 0.1744, 0.4987, 0.1744, 0.5164, 0.1739, 0.5141, 0.1825, 0.5017, 0.1829, 0.5282, 0.8395, 0.5314, 0.8358, 0.5297, 0.8481, 0.5276, 0.8436, 0.8435, 0.2036, 0.8415, 0.2159, 0.7746, 0.216, 0.7742, 0.2035, 0.525, 0.8662, 0.5317, 0.8654, 0.5292, 0.8698, 0.5252, 0.8702, 0.8415, 0.1734, 0.8435, 0.1857, 0.7742, 0.1857, 0.7746, 0.1733, 0.5255, 0.8741, 0.5295, 0.8739, 0.5325, 0.8779, 0.5257, 0.8781, 0.8422, 0.1946, 0.8435, 0.2036, 0.7742, 0.2035, 0.7724, 0.1946, 0.8395, 0.1645, 0.8415, 0.1734, 0.7746, 0.1733, 0.773, 0.1643, 0.5353, 0.8392, 0.5357, 0.8352, 0.5433, 0.8357, 0.5394, 0.8395, 0.5347, 0.847, 0.535, 0.8431, 0.539, 0.8436, 0.5422, 0.8481, 0.8435, 0.1857, 0.8422, 0.1946, 0.7724, 0.1946, 0.7742, 0.1857, 0.8415, 0.2159, 0.8395, 0.2248, 0.773, 0.2249, 0.7746, 0.216, 0.8534, 0.8324, 0.8411, 0.8345, 0.8409, 0.798, 0.8534, 0.7974, 0.5354, 0.8744, 0.5395, 0.8741, 0.5433, 0.878, 0.5357, 0.8783, 0.8233, 0.8355, 0.811, 0.8334, 0.8107, 0.7984, 0.8231, 0.799, 0.5433, 0.8357, 0.5422, 0.8481, 0.539, 0.8436, 0.5394, 0.8395, 0.8321, 0.8337, 0.8233, 0.8355, 0.8231, 0.799, 0.8319, 0.7969, 0.8624, 0.8309, 0.8534, 0.8324, 0.8534, 0.7974, 0.8624, 0.7962, 0.5424, 0.8655, 0.5433, 0.878, 0.5395, 0.8741, 0.5392, 0.87, 0.811, 0.8334, 0.8022, 0.8308, 0.8019, 0.7961, 0.8107, 0.7984, 0.5349, 0.8665, 0.5424, 0.8655, 0.5392, 0.87, 0.5352, 0.8704, 0.8411, 0.8345, 0.8321, 0.8337, 0.8319, 0.7969, 0.8409, 0.798, 0.1887, 0.7137, 0.179, 0.7254, 0.1411, 0.7006, 0.1597, 0.6747, 0.3118, 0.3299, 0.3118, 0.3618, 0.2338, 0.3618, 0.2338, 0.3299, 0.3011, 0.9303, 0.2847, 0.9228, 0.2977, 0.9115, 0.3129, 0.9102, 0.2338, 0.4806, 0.2338, 0.4487, 0.3118, 0.4487, 0.3118, 0.4806, 0.2338, 0.5819, 0.2338, 0.5385, 0.3118, 0.5385, 0.3118, 0.5819, 0.2338, 0.4053, 0.2338, 0.3618, 0.3118, 0.3618, 0.3118, 0.4053, 0.2338, 0.4487, 0.2338, 0.4053, 0.3118, 0.4053, 0.3118, 0.4487, 0.2338, 0.272, 0.2338, 0.2286, 0.3118, 0.2286, 0.3118, 0.272, 0.1887, 0.7703, 0.2003, 0.7767, 0.1824, 0.822, 0.1597, 0.8094, 0.179, 0.7586, 0.1887, 0.7703, 0.1597, 0.8094, 0.1411, 0.7835, 0.4139, 0.6923, 0.4255, 0.6988, 0.4076, 0.7441, 0.3849, 0.7314, 0.2003, 0.7767, 0.2154, 0.7789, 0.2143, 0.8242, 0.1824, 0.822, 0.4255, 0.6988, 0.4406, 0.7009, 0.4394, 0.7462, 0.4076, 0.7441, 0.2154, 0.7789, 0.2321, 0.7742, 0.2563, 0.8133, 0.2143, 0.8242, 0.179, 0.7254, 0.1741, 0.742, 0.1282, 0.742, 0.1411, 0.7006, 0.2321, 0.7098, 0.2154, 0.7052, 0.2143, 0.6598, 0.2563, 0.6707, 0.1741, 0.742, 0.179, 0.7586, 0.1411, 0.7835, 0.1282, 0.742, 0.4041, 0.6806, 0.4139, 0.6923, 0.3849, 0.7314, 0.3662, 0.7055, 0.4255, 0.6293, 0.4139, 0.6358, 0.3849, 0.5967, 0.4076, 0.5841, 0.4139, 0.6358, 0.4041, 0.6475, 0.3662, 0.6226, 0.3849, 0.5967, 0.4406, 0.7009, 0.4572, 0.6963, 0.4815, 0.7354, 0.4394, 0.7462, 0.4041, 0.6475, 0.3993, 0.6641, 0.3533, 0.6641, 0.3662, 0.6226, 0.3209, 0.9566, 0.3058, 0.9579, 0.3175, 0.9378, 0.334, 0.9453, 0.4572, 0.6318, 0.4406, 0.6272, 0.4394, 0.5819, 0.4815, 0.5928, 0.3993, 0.6641, 0.4041, 0.6806, 0.3662, 0.7055, 0.3533, 0.6641, 0.4406, 0.6272, 0.4255, 0.6293, 0.4076, 0.5841, 0.4394, 0.5819, 0.3058, 0.9579, 0.2937, 0.9524, 0.3011, 0.9303, 0.3175, 0.9378, 0.2937, 0.9524, 0.2847, 0.9401, 0.2847, 0.9228, 0.3011, 0.9303, 0.8729, 0.2195, 0.8542, 0.2174, 0.8633, 0.1988, 0.8726, 0.1999, 0.2338, 0.5385, 0.2338, 0.5066, 0.3118, 0.5066, 0.3118, 0.5385, 0.2338, 0.5066, 0.2338, 0.4806, 0.3118, 0.4806, 0.3118, 0.5066, 0.334, 0.9453, 0.3175, 0.9378, 0.325, 0.9157, 0.334, 0.928, 0.3175, 0.9378, 0.3011, 0.9303, 0.3129, 0.9102, 0.325, 0.9157, 0.3118, 0.272, 0.3118, 0.3039, 0.2338, 0.3039, 0.2338, 0.272, 0.3118, 0.3039, 0.3118, 0.3299, 0.2338, 0.3299, 0.2338, 0.3039, 0.2154, 0.7052, 0.2003, 0.7073, 0.1824, 0.662, 0.2143, 0.6598, 0.2003, 0.7073, 0.1887, 0.7137, 0.1597, 0.6747, 0.1824, 0.662, 0.8729, 0.2195, 0.8726, 0.1999, 0.8754, 0.1967, 0.8874, 0.2119, 0.8874, 0.2119, 0.8754, 0.1967, 0.8771, 0.1936, 0.8954, 0.1981, 0.8954, 0.1981, 0.8771, 0.1936, 0.8786, 0.1899, 0.8954, 0.182, 0.8734, 0.1824, 0.8852, 0.1667, 0.8954, 0.182, 0.8786, 0.1899, 0.8643, 0.1812, 0.8669, 0.1643, 0.8852, 0.1667, 0.8734, 0.1824, 0.8617, 0.1843, 0.8523, 0.1716, 0.8669, 0.1643, 0.8643, 0.1812, 0.8523, 0.1716, 0.8617, 0.1843, 0.8596, 0.1872, 0.8435, 0.1851, 0.8435, 0.1851, 0.8596, 0.1872, 0.858, 0.1911, 0.8435, 0.2019, 0.8435, 0.2019, 0.858, 0.1911, 0.8633, 0.1988, 0.8542, 0.2174, 0.8625, 0.4468, 0.8527, 0.4585, 0.8148, 0.4336, 0.8334, 0.4077, 0.1013, 0.5819, 0.1332, 0.5819, 0.1332, 0.6598, 0.1013, 0.6598, 0.1853, 0.9243, 0.1689, 0.9318, 0.1689, 0.9146, 0.1779, 0.9022, 0.252, 0.6598, 0.2201, 0.6598, 0.2201, 0.5819, 0.252, 0.5819, 0.3533, 0.6598, 0.3099, 0.6598, 0.3099, 0.5819, 0.3533, 0.5819, 0.1767, 0.6598, 0.1332, 0.6598, 0.1332, 0.5819, 0.1767, 0.5819, 0.2201, 0.6598, 0.1767, 0.6598, 0.1767, 0.5819, 0.2201, 0.5819, 0.04342, 0.6598, 0.0, 0.6598, 7.631e-08, 0.5819, 0.04342, 0.5819, 0.8625, 0.5034, 0.8741, 0.5098, 0.8561, 0.5551, 0.8334, 0.5425, 0.8527, 0.4917, 0.8625, 0.5034, 0.8334, 0.5425, 0.8148, 0.5166, 0.6061, 0.339, 0.6178, 0.3455, 0.5998, 0.3908, 0.5771, 0.3781, 0.8741, 0.5098, 0.8892, 0.512, 0.888, 0.5573, 0.8561, 0.5551, 0.6178, 0.3455, 0.6329, 0.3476, 0.6317, 0.3929, 0.5998, 0.3908, 0.8892, 0.512, 0.9058, 0.5073, 0.93, 0.5464, 0.888, 0.5573, 0.8527, 0.4585, 0.8478, 0.4751, 0.8019, 0.4751, 0.8148, 0.4336, 0.9058, 0.4429, 0.8892, 0.4382, 0.888, 0.3929, 0.93, 0.4038, 0.8478, 0.4751, 0.8527, 0.4917, 0.8148, 0.5166, 0.8019, 0.4751, 0.5964, 0.3273, 0.6061, 0.339, 0.5771, 0.3781, 0.5585, 0.3522, 0.6178, 0.276, 0.6061, 0.2825, 0.5771, 0.2434, 0.5998, 0.2308, 0.6061, 0.2825, 0.5964, 0.2942, 0.5585, 0.2693, 0.5771, 0.2434, 0.6329, 0.3476, 0.6495, 0.343, 0.6737, 0.3821, 0.6317, 0.3929, 0.5964, 0.2942, 0.5915, 0.3108, 0.5456, 0.3108, 0.5585, 0.2693, 0.2182, 0.9266, 0.2092, 0.9389, 0.2018, 0.9168, 0.2182, 0.9094, 0.6495, 0.2785, 0.6329, 0.2739, 0.6317, 0.2286, 0.6737, 0.2395, 0.5915, 0.3108, 0.5964, 0.3273, 0.5585, 0.3522, 0.5456, 0.3108, 0.6329, 0.2739, 0.6178, 0.276, 0.5998, 0.2308, 0.6317, 0.2286, 0.2092, 0.9389, 0.1971, 0.9444, 0.1853, 0.9243, 0.2018, 0.9168, 0.1971, 0.9444, 0.1819, 0.9431, 0.1689, 0.9318, 0.1853, 0.9243, 0.7725, 0.9225, 0.7621, 0.9378, 0.7502, 0.9213, 0.7554, 0.9138, 0.3099, 0.6598, 0.278, 0.6598, 0.278, 0.5819, 0.3099, 0.5819, 0.278, 0.6598, 0.252, 0.6598, 0.252, 0.5819, 0.278, 0.5819, 0.2182, 0.9094, 0.2018, 0.9168, 0.19, 0.8967, 0.2052, 0.898, 0.2018, 0.9168, 0.1853, 0.9243, 0.1779, 0.9022, 0.19, 0.8967, 0.04342, 0.5819, 0.07534, 0.5819, 0.07534, 0.6598, 0.04342, 0.6598, 0.07534, 0.5819, 0.1013, 0.5819, 0.1013, 0.6598, 0.07534, 0.6598, 0.8892, 0.4382, 0.8741, 0.4404, 0.8561, 0.3951, 0.888, 0.3929, 0.8741, 0.4404, 0.8625, 0.4468, 0.8334, 0.4077, 0.8561, 0.3951, 0.7725, 0.9225, 0.7554, 0.9138, 0.7539, 0.91, 0.7725, 0.9063, 0.7725, 0.9063, 0.7539, 0.91, 0.7519, 0.9071, 0.7639, 0.8931, 0.7639, 0.8931, 0.7519, 0.9071, 0.7493, 0.9041, 0.7498, 0.8859, 0.7403, 0.9053, 0.7319, 0.8879, 0.7498, 0.8859, 0.7493, 0.9041, 0.735, 0.9126, 0.7216, 0.9028, 0.7319, 0.8879, 0.7403, 0.9053, 0.7366, 0.9162, 0.7214, 0.9189, 0.7216, 0.9028, 0.735, 0.9126, 0.7214, 0.9189, 0.7366, 0.9162, 0.7383, 0.9193, 0.7293, 0.9326, 0.7293, 0.9326, 0.7383, 0.9193, 0.741, 0.9224, 0.7438, 0.94, 0.7438, 0.94, 0.741, 0.9224, 0.7502, 0.9213, 0.7621, 0.9378, 0.833, 0.0539, 0.8233, 0.0656, 0.7854, 0.04071, 0.804, 0.01481, 0.07794, 0.3299, 0.07794, 0.3618, 4.579e-08, 0.3618, 4.579e-08, 0.3299, 0.2518, 0.9303, 0.2354, 0.9228, 0.2484, 0.9115, 0.2636, 0.9102, 1.068e-07, 0.4806, 6.105e-08, 0.4487, 0.07794, 0.4487, 0.07794, 0.4806, 1.984e-07, 0.5819, 1.831e-07, 0.5385, 0.07794, 0.5385, 0.07794, 0.5819, 7.631e-08, 0.4053, 4.579e-08, 0.3618, 0.07794, 0.3618, 0.07794, 0.4053, 6.105e-08, 0.4487, 7.631e-08, 0.4053, 0.07794, 0.4053, 0.07794, 0.4487, 4.579e-08, 0.272, 1.221e-07, 0.2286, 0.07794, 0.2286, 0.07794, 0.272, 0.833, 0.1104, 0.8446, 0.1169, 0.8267, 0.1621, 0.804, 0.1495, 0.8233, 0.09873, 0.833, 0.1104, 0.804, 0.1495, 0.7854, 0.1236, 0.7343, 0.339, 0.7459, 0.3455, 0.728, 0.3908, 0.7053, 0.3781, 0.8446, 0.1169, 0.8597, 0.119, 0.8586, 0.1643, 0.8267, 0.1621, 0.7459, 0.3455, 0.761, 0.3476, 0.7598, 0.3929, 0.728, 0.3908, 0.8597, 0.119, 0.8764, 0.1144, 0.9006, 0.1535, 0.8586, 0.1643, 0.8233, 0.0656, 0.8184, 0.08217, 0.7724, 0.08217, 0.7854, 0.04071, 0.8764, 0.04994, 0.8597, 0.04531, 0.8586, 0.0, 0.9006, 0.01088, 0.8184, 0.08217, 0.8233, 0.09873, 0.7854, 0.1236, 0.7724, 0.08217, 0.7245, 0.3273, 0.7343, 0.339, 0.7053, 0.3781, 0.6866, 0.3522, 0.7459, 0.276, 0.7343, 0.2825, 0.7053, 0.2434, 0.728, 0.2308, 0.7343, 0.2825, 0.7245, 0.2942, 0.6866, 0.2693, 0.7053, 0.2434, 0.761, 0.3476, 0.7776, 0.343, 0.8019, 0.3821, 0.7598, 0.3929, 0.7245, 0.2942, 0.7197, 0.3108, 0.6737, 0.3108, 0.6866, 0.2693, 0.2716, 0.9566, 0.2565, 0.9579, 0.2682, 0.9378, 0.2847, 0.9453, 0.7776, 0.2785, 0.761, 0.2739, 0.7598, 0.2286, 0.8019, 0.2395, 0.7197, 0.3108, 0.7245, 0.3273, 0.6866, 0.3522, 0.6737, 0.3108, 0.761, 0.2739, 0.7459, 0.276, 0.728, 0.2308, 0.7598, 0.2286, 0.2565, 0.9579, 0.2444, 0.9524, 0.2518, 0.9303, 0.2682, 0.9378, 0.2444, 0.9524, 0.2354, 0.9401, 0.2354, 0.9228, 0.2518, 0.9303, 0.8019, 0.8509, 0.8122, 0.8369, 0.8225, 0.8519, 0.8169, 0.8589, 1.831e-07, 0.5385, 1.068e-07, 0.5066, 0.07794, 0.5066, 0.07794, 0.5385, 1.068e-07, 0.5066, 1.068e-07, 0.4806, 0.07794, 0.4806, 0.07794, 0.5066, 0.2847, 0.9453, 0.2682, 0.9378, 0.2757, 0.9157, 0.2847, 0.928, 0.2682, 0.9378, 0.2518, 0.9303, 0.2636, 0.9102, 0.2757, 0.9157, 0.07794, 0.272, 0.07794, 0.3039, 0.0, 0.3039, 4.579e-08, 0.272, 0.07794, 0.3039, 0.07794, 0.3299, 4.579e-08, 0.3299, 0.0, 0.3039, 0.8597, 0.04531, 0.8446, 0.04745, 0.8267, 0.002183, 0.8586, 0.0, 0.8446, 0.04745, 0.833, 0.0539, 0.804, 0.01481, 0.8267, 0.002183, 0.8019, 0.8509, 0.8169, 0.8589, 0.8185, 0.8617, 0.8019, 0.8664, 0.8019, 0.8664, 0.8185, 0.8617, 0.8201, 0.8646, 0.8084, 0.878, 0.8084, 0.878, 0.8201, 0.8646, 0.8216, 0.8674, 0.8217, 0.8859, 0.8305, 0.8661, 0.839, 0.8845, 0.8217, 0.8859, 0.8216, 0.8674, 0.8362, 0.8593, 0.8491, 0.8704, 0.839, 0.8845, 0.8305, 0.8661, 0.8346, 0.8564, 0.8491, 0.8551, 0.8491, 0.8704, 0.8362, 0.8593, 0.8491, 0.8551, 0.8346, 0.8564, 0.8329, 0.8536, 0.8426, 0.8435, 0.8426, 0.8435, 0.8329, 0.8536, 0.8313, 0.8508, 0.8295, 0.8355, 0.8295, 0.8355, 0.8313, 0.8508, 0.8225, 0.8519, 0.8122, 0.8369, 0.06058, 0.7137, 0.05081, 0.7254, 0.01293, 0.7006, 0.03157, 0.6747, 0.1559, 0.3299, 0.1559, 0.3618, 0.07794, 0.3618, 0.07794, 0.3299, 0.9149, 0.9034, 0.8985, 0.8959, 0.9115, 0.8846, 0.9267, 0.8833, 0.07794, 0.4806, 0.07794, 0.4487, 0.1559, 0.4487, 0.1559, 0.4806, 0.07794, 0.5819, 0.07794, 0.5385, 0.1559, 0.5385, 0.1559, 0.5819, 0.07794, 0.4053, 0.07794, 0.3618, 0.1559, 0.3618, 0.1559, 0.4053, 0.07794, 0.4487, 0.07794, 0.4053, 0.1559, 0.4053, 0.1559, 0.4487, 0.07794, 0.272, 0.07794, 0.2286, 0.1559, 0.2286, 0.1559, 0.272, 0.06058, 0.7703, 0.07219, 0.7767, 0.05428, 0.822, 0.03157, 0.8094, 0.05081, 0.7586, 0.06058, 0.7703, 0.03157, 0.8094, 0.01293, 0.7835, 0.6061, 0.5034, 0.6178, 0.5098, 0.5998, 0.5551, 0.5771, 0.5425, 0.07219, 0.7767, 0.08729, 0.7789, 0.08612, 0.8242, 0.05428, 0.822, 0.6178, 0.5098, 0.6329, 0.512, 0.6317, 0.5573, 0.5998, 0.5551, 0.08729, 0.7789, 0.1039, 0.7742, 0.1282, 0.8133, 0.08612, 0.8242, 0.05081, 0.7254, 0.04598, 0.742, 0.0, 0.742, 0.01293, 0.7006, 0.1039, 0.7098, 0.08729, 0.7052, 0.08612, 0.6598, 0.1282, 0.6707, 0.04598, 0.742, 0.05081, 0.7586, 0.01293, 0.7835, 0.0, 0.742, 0.5964, 0.4917, 0.6061, 0.5034, 0.5771, 0.5425, 0.5585, 0.5166, 0.6178, 0.4404, 0.6061, 0.4468, 0.5771, 0.4077, 0.5998, 0.3951, 0.6061, 0.4468, 0.5964, 0.4585, 0.5585, 0.4336, 0.5771, 0.4077, 0.6329, 0.512, 0.6495, 0.5073, 0.6737, 0.5464, 0.6317, 0.5573, 0.5964, 0.4585, 0.5915, 0.4751, 0.5456, 0.4751, 0.5585, 0.4336, 0.9348, 0.9297, 0.9196, 0.931, 0.9313, 0.9109, 0.9478, 0.9184, 0.6495, 0.4429, 0.6329, 0.4382, 0.6317, 0.3929, 0.6737, 0.4038, 0.5915, 0.4751, 0.5964, 0.4917, 0.5585, 0.5166, 0.5456, 0.4751, 0.6329, 0.4382, 0.6178, 0.4404, 0.5998, 0.3951, 0.6317, 0.3929, 0.9196, 0.931, 0.9075, 0.9255, 0.9149, 0.9034, 0.9313, 0.9109, 0.9075, 0.9255, 0.8985, 0.9132, 0.8985, 0.8959, 0.9149, 0.9034, 0.8015, 0.94, 0.7833, 0.9381, 0.793, 0.9196, 0.802, 0.9206, 0.07794, 0.5385, 0.07794, 0.5066, 0.1559, 0.5066, 0.1559, 0.5385, 0.07794, 0.5066, 0.07794, 0.4806, 0.1559, 0.4806, 0.1559, 0.5066, 0.9478, 0.9184, 0.9313, 0.9109, 0.9388, 0.8888, 0.9478, 0.9011, 0.9313, 0.9109, 0.9149, 0.9034, 0.9267, 0.8833, 0.9388, 0.8888, 0.1559, 0.272, 0.1559, 0.3039, 0.07794, 0.3039, 0.07794, 0.272, 0.1559, 0.3039, 0.1559, 0.3299, 0.07794, 0.3299, 0.07794, 0.3039, 0.08729, 0.7052, 0.07219, 0.7073, 0.05428, 0.662, 0.08612, 0.6598, 0.07219, 0.7073, 0.06058, 0.7137, 0.03157, 0.6747, 0.05428, 0.662, 0.8015, 0.94, 0.802, 0.9206, 0.8045, 0.9177, 0.8155, 0.9326, 0.8155, 0.9326, 0.8045, 0.9177, 0.8061, 0.9149, 0.8234, 0.9192, 0.8234, 0.9192, 0.8061, 0.9149, 0.8075, 0.9115, 0.8234, 0.9032, 0.8023, 0.9043, 0.8132, 0.8881, 0.8234, 0.9032, 0.8075, 0.9115, 0.7936, 0.9031, 0.7952, 0.8859, 0.8132, 0.8881, 0.8023, 0.9043, 0.7912, 0.906, 0.7807, 0.8934, 0.7952, 0.8859, 0.7936, 0.9031, 0.7807, 0.8934, 0.7912, 0.906, 0.7894, 0.9089, 0.7725, 0.907, 0.7725, 0.907, 0.7894, 0.9089, 0.7879, 0.9124, 0.7727, 0.9232, 0.7727, 0.9232, 0.7879, 0.9124, 0.793, 0.9196, 0.7833, 0.9381, 0.864, 0.1869, 0.8628, 0.1886, 0.8596, 0.1872, 0.8617, 0.1843, 0.8728, 0.1945, 0.8738, 0.1927, 0.8771, 0.1936, 0.8754, 0.1967, 0.7936, 0.9084, 0.7925, 0.9099, 0.7894, 0.9089, 0.7912, 0.906, 0.6149, 0.9373, 0.6126, 0.9291, 0.6721, 0.9292, 0.674, 0.9376, 0.6109, 0.912, 0.61, 0.9036, 0.6718, 0.9034, 0.6731, 0.9118, 0.8137, 0.7439, 0.8163, 0.743, 0.8209, 0.7457, 0.8159, 0.7481, 0.8096, 0.7276, 0.8073, 0.729, 0.8059, 0.725, 0.8106, 0.7229, 0.6014, 0.04775, 0.6143, 0.04812, 0.614, 0.05634, 0.6011, 0.05601, 0.6011, 0.05601, 0.614, 0.05634, 0.6139, 0.06456, 0.601, 0.06428, 0.601, 0.06428, 0.6139, 0.06456, 0.6137, 0.07278, 0.6008, 0.07254, 0.6008, 0.07254, 0.6137, 0.07278, 0.6136, 0.081, 0.6007, 0.08081, 0.6007, 0.08081, 0.6136, 0.081, 0.6135, 0.08922, 0.6005, 0.08907, 0.6005, 0.08907, 0.6135, 0.08922, 0.6115, 0.09742, 0.6025, 0.09736, 0.7513, 0.9111, 0.75, 0.9093, 0.7519, 0.9071, 0.7539, 0.91, 0.7394, 0.9155, 0.7405, 0.9174, 0.7383, 0.9193, 0.7366, 0.9162, 0.6024, 0.1139, 0.6115, 0.1139, 0.6133, 0.1221, 0.6004, 0.1221, 0.6004, 0.1221, 0.6133, 0.1221, 0.6134, 0.1303, 0.6005, 0.1304, 0.6005, 0.1304, 0.6134, 0.1303, 0.6135, 0.1385, 0.6005, 0.1387, 0.8726, 0.1907, 0.8786, 0.1899, 0.8771, 0.1936, 0.8738, 0.1927, 0.6005, 0.1387, 0.6135, 0.1385, 0.6117, 0.1468, 0.6027, 0.1469, 0.8726, 0.1999, 0.8702, 0.1941, 0.8728, 0.1945, 0.8754, 0.1967, 0.603, 0.1634, 0.612, 0.1632, 0.614, 0.1714, 0.6011, 0.1717, 0.6011, 0.1717, 0.614, 0.1714, 0.6143, 0.1796, 0.6014, 0.18, 0.7366, 0.9162, 0.735, 0.9126, 0.7402, 0.9133, 0.7394, 0.9155, 0.8617, 0.1843, 0.8643, 0.1812, 0.8664, 0.1871, 0.864, 0.1869, 0.6971, 0.05051, 0.6953, 0.05839, 0.6876, 0.05819, 0.6861, 0.05019, 0.6873, 0.0741, 0.695, 0.07424, 0.6964, 0.08219, 0.6854, 0.08203, 0.6854, 0.08203, 0.6964, 0.08219, 0.6963, 0.09011, 0.6853, 0.08999, 0.6853, 0.08999, 0.6963, 0.09011, 0.6963, 0.09803, 0.6853, 0.09795, 0.6853, 0.09795, 0.6963, 0.09803, 0.6962, 0.106, 0.6852, 0.1059, 0.6852, 0.1059, 0.6962, 0.106, 0.6946, 0.1139, 0.6869, 0.1139, 0.687, 0.1298, 0.6947, 0.1297, 0.6963, 0.1376, 0.6853, 0.1378, 0.6853, 0.1378, 0.6963, 0.1376, 0.6964, 0.1456, 0.6854, 0.1457, 0.6854, 0.1457, 0.6964, 0.1456, 0.6966, 0.1535, 0.6856, 0.1537, 0.6856, 0.1537, 0.6966, 0.1535, 0.6967, 0.1614, 0.6857, 0.1616, 0.6857, 0.1616, 0.6967, 0.1614, 0.6969, 0.1693, 0.6859, 0.1696, 0.6859, 0.1696, 0.6969, 0.1693, 0.6971, 0.1772, 0.6861, 0.1776, 0.8708, 0.7961, 0.8799, 0.7961, 0.8798, 0.8292, 0.8707, 0.8292, 0.864, 0.1869, 0.8664, 0.1871, 0.8642, 0.1907, 0.8628, 0.1886, 0.7513, 0.9111, 0.7502, 0.9133, 0.7476, 0.909, 0.75, 0.9093, 0.7402, 0.9133, 0.7431, 0.9174, 0.7405, 0.9174, 0.7394, 0.9155, 0.8881, 0.7981, 0.8965, 0.7967, 0.8965, 0.8298, 0.8881, 0.8312, 0.8624, 0.798, 0.8708, 0.7961, 0.8707, 0.8292, 0.8624, 0.8311, 0.8799, 0.7961, 0.8881, 0.7981, 0.8881, 0.8312, 0.8798, 0.8292, 0.9056, 0.7967, 0.9141, 0.798, 0.9141, 0.8311, 0.9056, 0.8298, 0.7061, 0.8859, 0.7135, 0.888, 0.7135, 0.9431, 0.7058, 0.9427, 0.6898, 0.8866, 0.698, 0.8872, 0.6979, 0.9448, 0.6897, 0.944, 0.7135, 0.888, 0.7214, 0.8901, 0.7214, 0.9452, 0.7135, 0.9431, 0.7912, 0.906, 0.7936, 0.9031, 0.7958, 0.9084, 0.7936, 0.9084, 0.7879, 0.9124, 0.7894, 0.9089, 0.7925, 0.9099, 0.7936, 0.9119, 0.6898, 0.8866, 0.6897, 0.944, 0.682, 0.9448, 0.6825, 0.8891, 0.8023, 0.7292, 0.8059, 0.725, 0.8073, 0.729, 0.8076, 0.7321, 0.6746, 0.891, 0.6825, 0.8891, 0.682, 0.9448, 0.674, 0.9461, 0.698, 0.8872, 0.7061, 0.8859, 0.7058, 0.9427, 0.6979, 0.9448, 0.4823, 0.9526, 0.4815, 0.9449, 0.5117, 0.9449, 0.512, 0.9526, 0.7958, 0.9084, 0.7936, 0.9119, 0.7925, 0.9099, 0.7936, 0.9084, 0.4816, 0.9289, 0.4824, 0.9212, 0.5122, 0.9211, 0.5119, 0.9288, 0.8061, 0.9149, 0.8032, 0.914, 0.8023, 0.9123, 0.8075, 0.9115, 0.4829, 0.9369, 0.4816, 0.9289, 0.5119, 0.9288, 0.5133, 0.9369, 0.4824, 0.9212, 0.4841, 0.9131, 0.5137, 0.9131, 0.5122, 0.9211, 0.8002, 0.9155, 0.8023, 0.9123, 0.8032, 0.914, 0.8025, 0.9156, 0.802, 0.9206, 0.8002, 0.9155, 0.8025, 0.9156, 0.8045, 0.9177, 0.4841, 0.9606, 0.4823, 0.9526, 0.512, 0.9526, 0.5137, 0.9606, 0.4815, 0.9449, 0.4829, 0.9369, 0.5133, 0.9369, 0.5117, 0.9449, 0.8073, 0.729, 0.8096, 0.7276, 0.8126, 0.7286, 0.8076, 0.7321, 0.8157, 0.7227, 0.8126, 0.7286, 0.8096, 0.7276, 0.8106, 0.7229, 0.8209, 0.7457, 0.8163, 0.743, 0.8174, 0.7399, 0.8244, 0.7419, 0.8114, 0.7416, 0.8174, 0.7399, 0.8163, 0.743, 0.8137, 0.7439, 0.8159, 0.7481, 0.8101, 0.7482, 0.8114, 0.7416, 0.8137, 0.7439, 0.5403, 0.7651, 0.5403, 0.8252, 0.511, 0.8253, 0.5109, 0.7652, 0.4815, 0.765, 0.5109, 0.7651, 0.5108, 0.8253, 0.4815, 0.8252, 0.1428, 0.9347, 0.1689, 0.9494, 0.16, 1.0, 0.1087, 0.9685, 0.5109, 0.7037, 0.511, 0.6422, 0.5403, 0.6421, 0.5403, 0.7036, 0.4815, 0.7035, 0.4815, 0.642, 0.5108, 0.6422, 0.5109, 0.7036, 0.4815, 0.765, 0.4815, 0.7035, 0.5109, 0.7036, 0.5109, 0.7651, 0.5109, 0.7652, 0.5109, 0.7037, 0.5403, 0.7036, 0.5403, 0.7651, 0.08446, 0.8748, 0.05834, 0.8894, 0.02421, 0.8556, 0.07555, 0.8242, 0.05834, 0.8894, 0.04929, 0.9121, 0.0, 0.9122, 0.02421, 0.8556, 0.1428, 0.8893, 0.1337, 0.912, 0.08446, 0.912, 0.1086, 0.8555, 0.04929, 0.9121, 0.05831, 0.9348, 0.02415, 0.9687, 0.0, 0.9122, 0.1337, 0.912, 0.1428, 0.9347, 0.1087, 0.9685, 0.08446, 0.912, 0.937, 0.2947, 0.93, 0.2715, 0.9436, 0.2706, 0.9555, 0.2965, 0.5109, 0.5821, 0.5403, 0.5819, 0.5403, 0.6421, 0.511, 0.6422, 0.5109, 0.5821, 0.5108, 0.6422, 0.4815, 0.642, 0.4815, 0.5819, 0.08446, 0.9492, 0.07547, 1.0, 0.02415, 0.9687, 0.05831, 0.9348, 0.5158, 0.8334, 0.5055, 0.8458, 0.4888, 0.847, 0.5087, 0.8253, 0.9555, 0.2965, 0.9654, 0.3095, 0.9571, 0.3163, 0.937, 0.2947, 0.496, 0.871, 0.4815, 0.8702, 0.4888, 0.847, 0.5055, 0.8458, 0.5061, 0.895, 0.4901, 0.8931, 0.4815, 0.8702, 0.496, 0.871, 0.5162, 0.9033, 0.5106, 0.9131, 0.4901, 0.8931, 0.5061, 0.895, 0.1428, 0.8893, 0.1086, 0.8555, 0.1599, 0.8242, 0.1689, 0.875, 0.9558, 0.2459, 0.9382, 0.2486, 0.9588, 0.2286, 0.9658, 0.2373, 0.9382, 0.2486, 0.9558, 0.2459, 0.9436, 0.2706, 0.93, 0.2715])
me_cylinder.materials.append(mat_spikes)
me_cylinder.materials.append(mat_trunk)
me_cylinder.use_remesh_fix_poles = True
me_cylinder.use_remesh_preserve_attributes = False
me_cylinder.use_mirror_vertex_groups = False
me_cylinder.update()

# ---- objects
ob_cylinder = bpy.data.objects.new('Cylinder', me_cylinder)

# ---- transforms, parenting, visibility, modifiers, constraints
ob_cylinder.location = (0.0, 0.0, 0.0)
ob_cylinder.scale = (0.1, 0.1, 0.1)
ob_cylinder.lineart.crease_threshold = 0.0

# ---- collection membership
col_collection.objects.link(ob_cylinder)

# ---- scene / render settings (as saved in the file)
scene.frame_start = 1; scene.frame_end = 250; scene.frame_set(1)
scene.render.engine = 'BLENDER_EEVEE_NEXT'
scene.cycles.use_denoising = False
scene.cycles.samples = 128
scene.cycles.sampling_pattern = 'TABULATED_SOBOL'
scene.cycles.use_adaptive_sampling = False
scene.cycles.use_light_tree = False
scene.view_settings.view_transform = 'Filmic'
bpy.context.view_layer.update()

# ---- added for rendering (the .blend has no active camera and no usable light): camera, sun
cam_auto = bpy.data.cameras.new('AutoCamera')
cam_auto.lens = 50.0
cam_auto.sensor_width = 36.0
cam_auto.clip_end = 1000.0
ob_auto_camera = bpy.data.objects.new('AutoCamera', cam_auto)
scene.collection.objects.link(ob_auto_camera)
ob_auto_camera.location = (3.69024, -4.48281, 4.58019)
ob_auto_camera.rotation_euler = (1.09748, -7.21219e-08, 0.694738)
scene.camera = ob_auto_camera
light_auto_sun = bpy.data.lights.new('AutoSun', 'SUN')
light_auto_sun.energy = 3.0
light_auto_sun.angle = 0.0523599
ob_auto_sun = bpy.data.objects.new('AutoSun', light_auto_sun)
scene.collection.objects.link(ob_auto_sun)
ob_auto_sun.rotation_euler = (0.872665, 0.174533, 0.523599)
bpy.context.view_layer.update()
